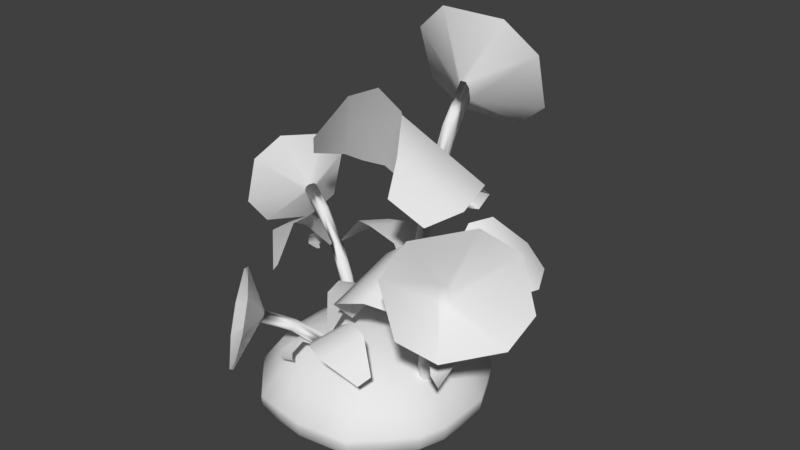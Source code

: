 # Source: Flowers.blend  (saved by Blender 2.79.0; exported with 4.5.12 LTS)
import bpy
from mathutils import Matrix  # noqa: F401  (used for matrix-valued properties, if any)

bpy.ops.wm.read_factory_settings(use_empty=True)
scene = bpy.context.scene
scene.name = 'Scene'

# ---- collections
col_collection_1 = bpy.data.collections.new('Collection 1'); scene.collection.children.link(col_collection_1)

# ---- world
world_world = bpy.data.worlds.new('World'); scene.world = world_world
world_world.color = (0.05088, 0.05088, 0.05088)
world_world.use_sun_shadow = False
world_world.sun_shadow_jitter_overblur = 0.0
world_world.cycles.sampling_method = 'MANUAL'

# ---- meshes
me_flowers = bpy.data.meshes.new('Flowers')
me_flowers.from_pydata([(-4.972, -4.508, -0.3333), (-3.315, -6.225, -0.3333), (-1.657, -6.477, -0.3333), (2.964e-07, -6.696, -0.3333), (1.657, -6.477, -0.3333), (3.315, -6.225, -0.3333), (4.972, -4.508, -0.3333), (6.603, -1.657, -0.3333), (6.603, 1.657, -0.3333), (4.972, 4.972, -0.3333), (3.315, 6.225, -0.3333), (1.657, 6.696, -0.3333), (2.964e-07, 6.696, -0.3333), (-1.657, 6.696, -0.3333), (-3.315, 6.225, -0.3333), (-4.972, 4.972, -0.3333), (-6.603, 1.657, -0.3333), (-6.603, -1.657, -0.3333), (-5.08, -4.606, 0.3333), (-3.386, -6.36, 0.3333), (-1.693, -6.617, 0.3333), (3.028e-07, -6.841, 0.3333), (1.693, -6.617, 0.3333), (3.386, -6.36, 0.3333), (5.08, -4.606, 0.3333), (6.746, -1.693, 0.3333), (6.746, 1.693, 0.3333), (5.08, 5.08, 0.3333), (3.386, 6.36, 0.3333), (1.693, 6.841, 0.3333), (3.028e-07, 6.841, 0.3333), (-1.693, 6.841, 0.3333), (-3.386, 6.36, 0.3333), (-5.08, 5.08, 0.3333), (-6.746, 1.693, 0.3333), (-6.746, -1.693, 0.3333), (6.066, -3.315, -0.3333), (6.197, -3.386, 0.3333), (-6.197, -3.386, 0.3333), (-6.066, -3.315, -0.3333), (6.604, -2.421e-07, -0.3333), (6.747, -3.571e-07, 0.3333), (-6.747, -3.571e-07, 0.3333), (-6.604, -2.421e-07, -0.3333), (5.833, 3.315, -0.3333), (5.959, 3.386, 0.3333), (-5.959, 3.386, 0.3333), (-5.833, 3.315, -0.3333), (-5.08, -4.606, 0.6667), (-3.386, -6.36, 0.6667), (-1.693, -6.617, 0.6667), (3.028e-07, -6.841, 0.6667), (1.693, -6.617, 0.6667), (3.386, -6.36, 0.6667), (5.08, -4.606, 0.6667), (6.197, -3.386, 0.6667), (6.746, -1.693, 0.6667), (6.747, -4.114e-07, 0.6667), (6.746, 1.693, 0.6667), (5.959, 3.386, 0.6667), (5.08, 5.08, 0.6667), (3.386, 6.36, 0.6667), (1.693, 6.841, 0.6667), (3.028e-07, 6.841, 0.6667), (-1.693, 6.841, 0.6667), (-3.386, 6.36, 0.6667), (-5.08, 5.08, 0.6667), (-5.959, 3.386, 0.6667), (-6.746, 1.693, 0.6667), (-6.747, -4.114e-07, 0.6667), (-6.746, -1.693, 0.6667), (-6.197, -3.386, 0.6667), (-4.231, -3.836, 2.184), (-2.82, -5.297, 2.184), (-1.41, -5.511, 2.184), (2.522e-07, -5.698, 2.184), (1.41, -5.511, 2.184), (2.82, -5.297, 2.184), (4.231, -3.836, 2.184), (5.161, -2.82, 2.184), (5.618, -1.41, 2.184), (5.619, -6.079e-07, 2.184), (5.618, 1.41, 2.184), (4.963, 2.82, 2.184), (4.231, 4.231, 2.184), (2.82, 5.297, 2.184), (1.41, 5.698, 2.184), (2.522e-07, 5.698, 2.184), (-1.41, 5.698, 2.184), (-2.82, 5.297, 2.184), (-4.231, 4.231, 2.184), (-4.963, 2.82, 2.184), (-5.618, 1.41, 2.184), (-5.619, -6.079e-07, 2.184), (-5.618, -1.41, 2.184), (-5.161, -2.82, 2.184), (-3.149, -2.856, 3.116), (-2.1, -3.943, 3.116), (-1.05, -4.103, 3.116), (1.877e-07, -4.242, 3.116), (1.05, -4.103, 3.116), (2.1, -3.943, 3.116), (3.149, -2.856, 3.116), (3.842, -2.1, 3.116), (4.183, -1.05, 3.116), (4.183, -6.954e-07, 3.116), (4.183, 1.05, 3.116), (3.695, 2.1, 3.116), (3.149, 3.149, 3.116), (2.1, 3.943, 3.116), (1.05, 4.242, 3.116), (1.877e-07, 4.242, 3.116), (-1.05, 4.242, 3.116), (-2.1, 3.943, 3.116), (-3.149, 3.149, 3.116), (-3.695, 2.1, 3.116), (-4.183, 1.05, 3.116), (-4.183, -6.954e-07, 3.116), (-4.183, -1.05, 3.116), (-3.842, -2.1, 3.116), (-1.873, -1.698, 3.72), (-1.248, -2.345, 3.72), (-0.6242, -2.439, 3.72), (1.116e-07, -2.522, 3.72), (0.6242, -2.439, 3.72), (1.248, -2.345, 3.72), (1.873, -1.698, 3.72), (2.285, -1.248, 3.72), (2.487, -0.6242, 3.72), (2.487, -7.177e-07, 3.72), (2.487, 0.6242, 3.72), (2.197, 1.248, 3.72), (1.873, 1.873, 3.72), (1.248, 2.345, 3.72), (0.6242, 2.522, 3.72), (1.116e-07, 2.522, 3.72), (-0.6242, 2.522, 3.72), (-1.248, 2.345, 3.72), (-1.873, 1.873, 3.72), (-2.197, 1.248, 3.72), (-2.487, 0.6242, 3.72), (-2.487, -7.177e-07, 3.72), (-2.487, -0.6242, 3.72), (-2.285, -1.248, 3.72), (-0.6368, -0.5774, 4.007), (-0.4245, -0.7973, 4.007), (-0.2123, -0.8294, 4.007), (3.795e-08, -0.8576, 4.007), (0.2123, -0.8294, 4.007), (0.4245, -0.7973, 4.007), (0.6368, -0.5774, 4.007), (0.7768, -0.4245, 4.007), (0.8456, -0.2123, 4.007), (0.8457, -6.907e-07, 4.007), (0.8456, 0.2123, 4.007), (0.747, 0.4245, 4.007), (0.6368, 0.6368, 4.007), (0.4245, 0.7973, 4.007), (0.2123, 0.8576, 4.007), (3.795e-08, 0.8576, 4.007), (-0.2123, 0.8576, 4.007), (-0.4245, 0.7973, 4.007), (-0.6368, 0.6368, 4.007), (-0.747, 0.4245, 4.007), (-0.8456, 0.2123, 4.007), (-0.8457, -6.907e-07, 4.007), (-0.8456, -0.2123, 4.007), (-0.7768, -0.4245, 4.007), (-0.2298, -0.2084, 4.057), (-0.1532, -0.2877, 4.057), (-0.0766, -0.2993, 4.057), (1.37e-08, -0.3095, 4.057), (0.0766, -0.2993, 4.057), (0.1532, -0.2877, 4.057), (0.2298, -0.2084, 4.057), (0.2804, -0.1532, 4.057), (0.3052, -0.0766, 4.057), (0.3052, -6.747e-07, 4.057), (0.3052, 0.0766, 4.057), (0.2696, 0.1532, 4.057), (0.2298, 0.2298, 4.057), (0.1532, 0.2877, 4.057), (0.0766, 0.3095, 4.057), (1.37e-08, 0.3095, 4.057), (-0.0766, 0.3095, 4.057), (-0.1532, 0.2877, 4.057), (-0.2298, 0.2298, 4.057), (-0.2696, 0.1532, 4.057), (-0.3052, 0.0766, 4.057), (-0.3052, -6.747e-07, 4.057), (-0.3052, -0.0766, 4.057), (-0.2804, -0.1532, 4.057), (-3.927, -3.561, -1.282), (-2.618, -4.917, -1.282), (-1.309, -5.115, -1.282), (2.341e-07, -5.289, -1.282), (1.309, -5.115, -1.282), (2.618, -4.917, -1.282), (3.927, -3.561, -1.282), (4.791, -2.618, -1.282), (5.215, -1.309, -1.282), (5.216, -2.517e-08, -1.282), (5.215, 1.309, -1.282), (4.607, 2.618, -1.282), (3.927, 3.927, -1.282), (2.618, 4.917, -1.282), (1.309, 5.289, -1.282), (2.341e-07, 5.289, -1.282), (-1.309, 5.289, -1.282), (-2.618, 4.917, -1.282), (-3.927, 3.927, -1.282), (-4.607, 2.618, -1.282), (-5.215, 1.309, -1.282), (-5.216, -2.517e-08, -1.282), (-5.215, -1.309, -1.282), (-4.791, -2.618, -1.282), (0.6501, 2.621, 1.875), (0.4815, 2.429, 1.984), (0.2091, 7.937, 15.71), (0.03265, 7.839, 16.09), (0.7089, 1.912, 2.313), (0.5109, 2.074, 2.203), (0.2366, 7.606, 17.23), (0.0464, 7.674, 16.85), (0.5759, 7.968, 15.71), (0.7662, 7.9, 16.09), (1.017, 2.651, 1.875), (1.215, 2.489, 1.984), (0.7799, 7.735, 16.85), (0.6034, 7.636, 17.23), (1.076, 1.943, 2.313), (1.244, 2.135, 2.203), (0.9119, 6.143, 14.02), (0.9257, 5.978, 14.78), (0.7492, 5.88, 15.16), (0.3824, 5.849, 15.16), (0.1921, 5.917, 14.78), (0.1784, 6.082, 14.02), (0.3549, 6.181, 13.64), (0.7217, 6.211, 13.64), (1.055, 4.421, 10.58), (1.077, 4.158, 11.17), (0.9042, 4.011, 11.47), (0.5374, 3.98, 11.47), (0.3431, 4.097, 11.17), (0.3212, 4.36, 10.58), (0.4768, 4.527, 10.16), (0.7836, 4.548, 10.06), (1.162, 3.128, 6.409), (1.189, 2.804, 6.811), (1.019, 2.627, 7.011), (0.6522, 2.597, 7.011), (0.4554, 2.743, 6.811), (0.4285, 3.067, 6.409), (0.5985, 3.244, 6.209), (0.9653, 3.274, 6.209), (-2.849, 12.26, 13.31), (0.9986, 12.94, 13.05), (-4.397, 10.82, 15.47), (-3.646, 8.616, 19.51), (-1.348, 7.854, 21.41), (2.499, 8.534, 21.15), (3.297, 12.18, 14.94), (4.047, 9.975, 18.99), (4.301, 4.193, 13.11), (1.092, 2.424, 15.6), (5.922, 2.4, 14.01), (1.732, 0.4074, 17.63), (6.165, 0.2128, 13.32), (3.081, -1.609, 16.21), (5.022, -1.726, 12.72), (3.362, -2.706, 14.28), (-0.6341, 3.199, 16.4), (-3.487, 5.037, 11.59), (-1.431, 2.153, 17.93), (-4.618, 4.334, 11.84), (-2.747, 1.073, 17.42), (-5.633, 3.765, 12.18), (-3.975, -0.5943, 15.08), (-4.728, 0.1533, 13.69), (-0.1033, 6.357, 12.11), (1.33, 6.83, 11.54), (-0.5483, 7.74, 11.43), (1.716, 8.938, 9.782), (-0.654, 7.742, 10.09), (1.054, 8.8, 8.598), (0.1769, 7.808, 9.024), (0.5524, 7.932, 8.873), (4.574, -0.685, 0.2468), (4.563, -0.4294, 0.3278), (8.569, -4.22, 10.47), (8.629, -4.027, 10.75), (4.041, -0.2137, 0.5708), (4.296, -0.1937, 0.4898), (8.32, -4.0, 11.6), (8.505, -3.917, 11.31), (8.325, -4.496, 10.47), (8.141, -4.578, 10.75), (4.33, -0.9607, 0.2468), (4.075, -0.9807, 0.3278), (8.017, -4.468, 11.31), (8.076, -4.275, 11.6), (3.797, -0.4894, 0.5708), (3.809, -0.745, 0.4898), (6.821, -3.41, 9.226), (6.696, -3.3, 9.788), (6.756, -3.107, 10.07), (7.0, -2.831, 10.07), (7.184, -2.749, 9.788), (7.309, -2.859, 9.226), (7.249, -3.052, 8.945), (7.005, -3.327, 8.945), (5.527, -2.265, 6.68), (5.329, -2.09, 7.118), (5.352, -1.864, 7.337), (5.596, -1.589, 7.337), (5.816, -1.539, 7.118), (6.015, -1.714, 6.68), (6.017, -1.942, 6.369), (5.81, -2.169, 6.299), (4.555, -1.405, 3.598), (4.312, -1.19, 3.895), (4.312, -0.9446, 4.043), (4.556, -0.6689, 4.043), (4.799, -0.6387, 3.895), (5.042, -0.8538, 3.598), (5.042, -1.099, 3.45), (4.798, -1.375, 3.45), (11.56, -3.113, 8.466), (9.195, -5.76, 8.039), (12.35, -1.938, 10.35), (11.56, -2.234, 13.69), (9.987, -3.704, 15.15), (7.622, -6.351, 14.72), (7.619, -7.231, 9.496), (6.833, -7.526, 12.84), (3.024, -4.346, 8.55), (3.98, -1.501, 10.41), (1.672, -4.744, 8.216), (2.95, -0.7666, 10.63), (0.3444, -3.878, 7.257), (1.313, -0.4291, 9.395), (0.1324, -2.14, 5.446), (0.6532, -0.2848, 6.596), (5.902, -0.2145, 10.98), (9.367, -1.195, 9.156), (6.092, 0.7782, 12.4), (10.1, -0.5525, 9.947), (6.645, 2.226, 12.4), (10.66, 0.8954, 9.947), (7.812, 4.024, 10.45), (9.31, 3.532, 9.556), (6.981, -2.353, 7.744), (6.48, -3.141, 7.319), (7.761, -2.428, 6.788), (7.31, -3.929, 5.568), (7.826, -2.391, 5.799), (7.601, -3.611, 4.693), (7.38, -2.73, 5.008), (7.249, -2.937, 4.896), (-3.91, 1.772, 2.695), (-3.808, 1.537, 2.742), (-8.903, 3.648, 8.672), (-8.89, 3.447, 8.836), (-3.244, 1.522, 2.884), (-3.475, 1.412, 2.837), (-8.592, 3.531, 9.328), (-8.735, 3.388, 9.164), (-8.774, 3.993, 8.672), (-8.631, 4.136, 8.836), (-3.78, 2.117, 2.695), (-3.549, 2.226, 2.742), (-8.476, 4.077, 9.164), (-8.463, 3.876, 9.328), (-3.114, 1.867, 2.884), (-3.216, 2.101, 2.837), (-6.981, 3.516, 7.943), (-6.826, 3.457, 8.272), (-6.812, 3.256, 8.436), (-6.942, 2.911, 8.436), (-7.084, 2.768, 8.272), (-7.24, 2.827, 7.943), (-7.253, 3.028, 7.779), (-7.124, 3.373, 7.779), (-5.364, 2.908, 6.455), (-5.116, 2.815, 6.711), (-5.057, 2.596, 6.839), (-5.186, 2.252, 6.839), (-5.375, 2.126, 6.711), (-5.622, 2.219, 6.455), (-5.707, 2.431, 6.273), (-5.594, 2.717, 6.232), (-4.149, 2.452, 4.654), (-3.845, 2.337, 4.827), (-3.757, 2.108, 4.914), (-3.887, 1.764, 4.914), (-4.103, 1.648, 4.827), (-4.407, 1.763, 4.654), (-4.495, 1.992, 4.567), (-4.365, 2.337, 4.567), (-11.12, 2.049, 6.53), (-10.04, 4.904, 6.067), (-11.4, 0.7645, 8.276), (-10.86, 1.05, 11.3), (-10.04, 2.62, 12.59), (-8.957, 5.475, 12.12), (-9.224, 6.474, 7.349), (-8.684, 6.76, 10.38), (-3.769, 5.745, 7.548), (-3.646, 2.747, 8.634), (-2.647, 6.599, 7.353), (-2.422, 2.428, 8.765), (-1.098, 6.264, 6.792), (-0.7719, 2.697, 8.042), (-0.2797, 4.716, 5.734), (-0.1042, 2.798, 6.406), (-4.982, 0.8589, 8.971), (-6.714, 1.247, 7.902), (-4.806, -0.1365, 9.798), (-7.171, 0.3843, 8.365), (-4.806, -1.686, 9.798), (-7.171, -1.166, 8.365), (-4.991, -2.957, 7.497), (-5.686, -2.696, 6.779), (-6.753, 2.471, 7.077), (-6.567, 3.386, 6.829), (-7.509, 2.263, 6.518), (-7.623, 3.826, 5.805), (-7.556, 2.205, 5.94), (-7.781, 3.425, 5.293), (-7.261, 2.681, 5.478), (-7.212, 2.921, 5.413), (0.3044, -2.295, 0.8897), (0.5602, -2.295, 0.9278), (-3.406, -6.128, 5.695), (-3.216, -6.197, 5.827), (0.799, -1.784, 1.042), (0.8076, -2.04, 1.004), (-3.175, -5.889, 6.223), (-3.1, -6.077, 6.091), (-3.67, -5.872, 5.695), (-3.745, -5.685, 5.827), (0.03991, -2.039, 0.8897), (0.03135, -1.783, 0.9278), (-3.629, -5.565, 6.091), (-3.439, -5.633, 6.223), (0.5346, -1.528, 1.042), (0.2787, -1.528, 1.004), (-2.519, -4.418, 5.11), (-2.403, -4.298, 5.374), (-2.213, -4.367, 5.506), (-1.948, -4.623, 5.506), (-1.874, -4.81, 5.374), (-1.99, -4.93, 5.11), (-2.18, -4.862, 4.978), (-2.444, -4.606, 4.978), (-1.317, -3.176, 3.913), (-1.133, -2.986, 4.119), (-0.9087, -3.019, 4.222), (-0.6442, -3.275, 4.222), (-0.604, -3.498, 4.119), (-0.7879, -3.688, 3.913), (-1.016, -3.681, 3.767), (-1.234, -3.464, 3.734), (-0.4141, -2.244, 2.465), (-0.1883, -2.01, 2.604), (0.05683, -2.022, 2.674), (0.3213, -2.278, 2.674), (0.3406, -2.522, 2.604), (0.1148, -2.756, 2.465), (-0.1303, -2.744, 2.395), (-0.3948, -2.488, 2.395), (-3.486, -8.515, 3.669), (-5.692, -6.372, 3.96), (-2.07, -9.428, 4.727), (-1.444, -9.11, 7.135), (-2.234, -7.88, 8.484), (-4.441, -5.737, 8.776), (-6.483, -5.142, 5.31), (-5.857, -4.825, 7.717), (-3.283, -0.5833, 5.168), (-0.4844, -1.665, 6.041), (-3.621, 0.7855, 5.259), (0.2956, -0.6693, 6.395), (-2.696, 2.073, 4.808), (0.706, 0.9513, 5.813), (-0.9501, 2.207, 3.957), (0.8797, 1.604, 4.498), (0.715, -3.642, 5.936), (-0.3311, -5.076, 5.077), (1.698, -3.877, 6.601), (0.2782, -5.839, 5.449), (3.12, -4.495, 6.601), (1.7, -6.457, 5.449), (4.211, -5.171, 4.751), (3.695, -5.704, 4.173), (-1.47, -4.625, 4.413), (-2.235, -4.09, 4.214), (-1.58, -5.401, 3.964), (-3.059, -4.883, 3.391), (-1.546, -5.467, 3.499), (-2.754, -5.188, 2.979), (-1.864, -5.007, 3.127), (-2.065, -4.866, 3.075)], [], [(1, 19, 18, 0), (2, 20, 19, 1), (3, 21, 20, 2), (4, 22, 21, 3), (5, 23, 22, 4), (24, 23, 5, 6), (37, 24, 6, 36), (41, 25, 7, 40), (45, 26, 8, 44), (9, 10, 28, 27), (29, 28, 10, 11), (11, 12, 30, 29), (31, 30, 12, 13), (13, 14, 32, 31), (33, 32, 14, 15), (16, 34, 46, 47), (17, 35, 42, 43), (18, 38, 39, 0), (25, 37, 36, 7), (39, 38, 35, 17), (26, 41, 40, 8), (43, 42, 34, 16), (27, 45, 44, 9), (47, 46, 33, 15), (19, 49, 48, 18), (20, 50, 49, 19), (21, 51, 50, 20), (22, 52, 51, 21), (23, 53, 52, 22), (54, 53, 23, 24), (55, 54, 24, 37), (56, 55, 37, 25), (57, 56, 25, 41), (58, 57, 41, 26), (59, 58, 26, 45), (60, 59, 45, 27), (27, 28, 61, 60), (62, 61, 28, 29), (29, 30, 63, 62), (64, 63, 30, 31), (31, 32, 65, 64), (66, 65, 32, 33), (46, 67, 66, 33), (34, 68, 67, 46), (42, 69, 68, 34), (35, 70, 69, 42), (38, 71, 70, 35), (48, 71, 38, 18), (48, 49, 73, 72), (49, 50, 74, 73), (50, 51, 75, 74), (51, 52, 76, 75), (52, 53, 77, 76), (53, 54, 78, 77), (54, 55, 79, 78), (55, 56, 80, 79), (56, 57, 81, 80), (57, 58, 82, 81), (58, 59, 83, 82), (59, 60, 84, 83), (60, 61, 85, 84), (61, 62, 86, 85), (62, 63, 87, 86), (63, 64, 88, 87), (64, 65, 89, 88), (65, 66, 90, 89), (66, 67, 91, 90), (67, 68, 92, 91), (68, 69, 93, 92), (69, 70, 94, 93), (70, 71, 95, 94), (71, 48, 72, 95), (72, 73, 97, 96), (73, 74, 98, 97), (74, 75, 99, 98), (75, 76, 100, 99), (76, 77, 101, 100), (77, 78, 102, 101), (78, 79, 103, 102), (79, 80, 104, 103), (80, 81, 105, 104), (81, 82, 106, 105), (82, 83, 107, 106), (83, 84, 108, 107), (84, 85, 109, 108), (85, 86, 110, 109), (86, 87, 111, 110), (87, 88, 112, 111), (88, 89, 113, 112), (89, 90, 114, 113), (90, 91, 115, 114), (91, 92, 116, 115), (92, 93, 117, 116), (93, 94, 118, 117), (94, 95, 119, 118), (95, 72, 96, 119), (96, 97, 121, 120), (97, 98, 122, 121), (98, 99, 123, 122), (99, 100, 124, 123), (100, 101, 125, 124), (101, 102, 126, 125), (102, 103, 127, 126), (103, 104, 128, 127), (104, 105, 129, 128), (105, 106, 130, 129), (106, 107, 131, 130), (107, 108, 132, 131), (108, 109, 133, 132), (109, 110, 134, 133), (110, 111, 135, 134), (111, 112, 136, 135), (112, 113, 137, 136), (113, 114, 138, 137), (114, 115, 139, 138), (115, 116, 140, 139), (116, 117, 141, 140), (117, 118, 142, 141), (118, 119, 143, 142), (119, 96, 120, 143), (120, 121, 145, 144), (121, 122, 146, 145), (122, 123, 147, 146), (123, 124, 148, 147), (124, 125, 149, 148), (125, 126, 150, 149), (126, 127, 151, 150), (127, 128, 152, 151), (128, 129, 153, 152), (129, 130, 154, 153), (130, 131, 155, 154), (131, 132, 156, 155), (132, 133, 157, 156), (133, 134, 158, 157), (134, 135, 159, 158), (135, 136, 160, 159), (136, 137, 161, 160), (137, 138, 162, 161), (138, 139, 163, 162), (139, 140, 164, 163), (140, 141, 165, 164), (141, 142, 166, 165), (142, 143, 167, 166), (143, 120, 144, 167), (144, 145, 169, 168), (145, 146, 170, 169), (146, 147, 171, 170), (147, 148, 172, 171), (148, 149, 173, 172), (149, 150, 174, 173), (150, 151, 175, 174), (151, 152, 176, 175), (152, 153, 177, 176), (153, 154, 178, 177), (154, 155, 179, 178), (155, 156, 180, 179), (156, 157, 181, 180), (157, 158, 182, 181), (158, 159, 183, 182), (159, 160, 184, 183), (160, 161, 185, 184), (161, 162, 186, 185), (162, 163, 187, 186), (163, 164, 188, 187), (164, 165, 189, 188), (165, 166, 190, 189), (166, 167, 191, 190), (167, 144, 168, 191), (184, 185, 186, 187, 188, 189, 190, 191, 168, 169, 170, 171, 172, 173, 174, 175, 176, 177, 178, 179, 180, 181, 182, 183), (1, 0, 192, 193), (2, 1, 193, 194), (3, 2, 194, 195), (4, 3, 195, 196), (5, 4, 196, 197), (6, 5, 197, 198), (36, 6, 198, 199), (40, 7, 200, 201), (44, 8, 202, 203), (10, 9, 204, 205), (11, 10, 205, 206), (12, 11, 206, 207), (13, 12, 207, 208), (14, 13, 208, 209), (15, 14, 209, 210), (47, 15, 210, 211), (43, 16, 212, 213), (39, 17, 214, 215), (7, 36, 199, 200), (0, 39, 215, 192), (8, 40, 201, 202), (17, 43, 213, 214), (9, 44, 203, 204), (16, 47, 211, 212), (253, 217, 221, 252), (227, 248, 249, 231), (251, 220, 230, 250), (255, 226, 216, 254), (218, 219, 223, 222, 229, 228, 225, 224), (216, 217, 253, 254), (221, 220, 251, 252), (255, 248, 227, 226), (249, 250, 230, 231), (232, 225, 228, 233), (228, 229, 234, 233), (222, 235, 234, 229), (236, 235, 222, 223), (219, 237, 236, 223), (238, 237, 219, 218), (224, 239, 238, 218), (224, 225, 232, 239), (240, 232, 233, 241), (233, 234, 242, 241), (235, 243, 242, 234), (244, 243, 235, 236), (237, 245, 244, 236), (246, 245, 237, 238), (239, 247, 246, 238), (239, 232, 240, 247), (248, 240, 241, 249), (241, 242, 250, 249), (243, 251, 250, 242), (252, 251, 243, 244), (245, 253, 252, 244), (254, 253, 245, 246), (247, 255, 254, 246), (247, 240, 248, 255), (218, 224, 257, 256), (219, 258, 259, 223), (219, 218, 256, 258), (222, 260, 261, 229), (223, 259, 260, 222), (225, 228, 263, 262), (225, 262, 257, 224), (229, 261, 263, 228), (241, 242, 265, 264), (264, 265, 267, 266), (266, 267, 269, 268), (268, 269, 271, 270), (244, 245, 273, 272), (272, 273, 275, 274), (274, 275, 277, 276), (276, 277, 279, 278), (246, 247, 281, 280), (280, 281, 283, 282), (282, 283, 285, 284), (284, 285, 287, 286), (325, 289, 293, 324), (299, 320, 321, 303), (323, 292, 302, 322), (327, 298, 288, 326), (290, 291, 295, 294, 301, 300, 297, 296), (288, 289, 325, 326), (293, 292, 323, 324), (327, 320, 299, 298), (321, 322, 302, 303), (304, 297, 300, 305), (300, 301, 306, 305), (294, 307, 306, 301), (308, 307, 294, 295), (291, 309, 308, 295), (310, 309, 291, 290), (296, 311, 310, 290), (296, 297, 304, 311), (312, 304, 305, 313), (305, 306, 314, 313), (307, 315, 314, 306), (316, 315, 307, 308), (309, 317, 316, 308), (318, 317, 309, 310), (311, 319, 318, 310), (311, 304, 312, 319), (320, 312, 313, 321), (313, 314, 322, 321), (315, 323, 322, 314), (324, 323, 315, 316), (317, 325, 324, 316), (326, 325, 317, 318), (319, 327, 326, 318), (319, 312, 320, 327), (290, 296, 329, 328), (291, 330, 331, 295), (291, 290, 328, 330), (294, 332, 333, 301), (295, 331, 332, 294), (297, 300, 335, 334), (297, 334, 329, 296), (301, 333, 335, 300), (313, 314, 337, 336), (336, 337, 339, 338), (338, 339, 341, 340), (340, 341, 343, 342), (316, 317, 345, 344), (344, 345, 347, 346), (346, 347, 349, 348), (348, 349, 351, 350), (318, 319, 353, 352), (352, 353, 355, 354), (354, 355, 357, 356), (356, 357, 359, 358), (397, 361, 365, 396), (371, 392, 393, 375), (395, 364, 374, 394), (399, 370, 360, 398), (362, 363, 367, 366, 373, 372, 369, 368), (360, 361, 397, 398), (365, 364, 395, 396), (399, 392, 371, 370), (393, 394, 374, 375), (376, 369, 372, 377), (372, 373, 378, 377), (366, 379, 378, 373), (380, 379, 366, 367), (363, 381, 380, 367), (382, 381, 363, 362), (368, 383, 382, 362), (368, 369, 376, 383), (384, 376, 377, 385), (377, 378, 386, 385), (379, 387, 386, 378), (388, 387, 379, 380), (381, 389, 388, 380), (390, 389, 381, 382), (383, 391, 390, 382), (383, 376, 384, 391), (392, 384, 385, 393), (385, 386, 394, 393), (387, 395, 394, 386), (396, 395, 387, 388), (389, 397, 396, 388), (398, 397, 389, 390), (391, 399, 398, 390), (391, 384, 392, 399), (362, 368, 401, 400), (363, 402, 403, 367), (363, 362, 400, 402), (366, 404, 405, 373), (367, 403, 404, 366), (369, 372, 407, 406), (369, 406, 401, 368), (373, 405, 407, 372), (385, 386, 409, 408), (408, 409, 411, 410), (410, 411, 413, 412), (412, 413, 415, 414), (388, 389, 417, 416), (416, 417, 419, 418), (418, 419, 421, 420), (420, 421, 423, 422), (390, 391, 425, 424), (424, 425, 427, 426), (426, 427, 429, 428), (428, 429, 431, 430), (469, 433, 437, 468), (443, 464, 465, 447), (467, 436, 446, 466), (471, 442, 432, 470), (434, 435, 439, 438, 445, 444, 441, 440), (432, 433, 469, 470), (437, 436, 467, 468), (471, 464, 443, 442), (465, 466, 446, 447), (448, 441, 444, 449), (444, 445, 450, 449), (438, 451, 450, 445), (452, 451, 438, 439), (435, 453, 452, 439), (454, 453, 435, 434), (440, 455, 454, 434), (440, 441, 448, 455), (456, 448, 449, 457), (449, 450, 458, 457), (451, 459, 458, 450), (460, 459, 451, 452), (453, 461, 460, 452), (462, 461, 453, 454), (455, 463, 462, 454), (455, 448, 456, 463), (464, 456, 457, 465), (457, 458, 466, 465), (459, 467, 466, 458), (468, 467, 459, 460), (461, 469, 468, 460), (470, 469, 461, 462), (463, 471, 470, 462), (463, 456, 464, 471), (434, 440, 473, 472), (435, 474, 475, 439), (435, 434, 472, 474), (438, 476, 477, 445), (439, 475, 476, 438), (441, 444, 479, 478), (441, 478, 473, 440), (445, 477, 479, 444), (457, 458, 481, 480), (480, 481, 483, 482), (482, 483, 485, 484), (484, 485, 487, 486), (460, 461, 489, 488), (488, 489, 491, 490), (490, 491, 493, 492), (492, 493, 495, 494), (462, 463, 497, 496), (496, 497, 499, 498), (498, 499, 501, 500), (500, 501, 503, 502)])
me_flowers.polygons.foreach_set('use_smooth', [True] * 405)
_uv = me_flowers.uv_layers.new(name='map1')
_uv.uv.foreach_set('vector', [0.3348, 0.415, 0.3348, 0.3913, 0.3466, 0.3913, 0.3466, 0.415, 0.3229, 0.415, 0.3229, 0.3913, 0.3348, 0.3913, 0.3348, 0.415, 0.311, 0.415, 0.311, 0.3913, 0.3229, 0.3913, 0.3229, 0.415, 0.2992, 0.415, 0.2992, 0.3913, 0.311, 0.3913, 0.311, 0.415, 0.2873, 0.415, 0.2873, 0.3913, 0.2992, 0.3913, 0.2992, 0.415, 0.2755, 0.3913, 0.2873, 0.3913, 0.2873, 0.415, 0.2755, 0.415, 0.2636, 0.3913, 0.2755, 0.3913, 0.2755, 0.415, 0.2636, 0.415, 0.2399, 0.3913, 0.2517, 0.3913, 0.2517, 0.415, 0.2399, 0.415, 0.2162, 0.3913, 0.228, 0.3913, 0.228, 0.415, 0.2162, 0.415, 0.2755, 0.5337, 0.2873, 0.5337, 0.2873, 0.5574, 0.2755, 0.5574, 0.2992, 0.5574, 0.2873, 0.5574, 0.2873, 0.5337, 0.2992, 0.5337, 0.2992, 0.5337, 0.311, 0.5337, 0.311, 0.5574, 0.2992, 0.5574, 0.3229, 0.5574, 0.311, 0.5574, 0.311, 0.5337, 0.3229, 0.5337, 0.3229, 0.5337, 0.3348, 0.5337, 0.3348, 0.5574, 0.3229, 0.5574, 0.3466, 0.5574, 0.3348, 0.5574, 0.3348, 0.5337, 0.3466, 0.5337, 0.3941, 0.415, 0.3941, 0.3913, 0.4059, 0.3913, 0.4059, 0.415, 0.3704, 0.415, 0.3704, 0.3913, 0.3822, 0.3913, 0.3822, 0.415, 0.3466, 0.3913, 0.3585, 0.3913, 0.3585, 0.415, 0.3466, 0.415, 0.2517, 0.3913, 0.2636, 0.3913, 0.2636, 0.415, 0.2517, 0.415, 0.3585, 0.415, 0.3585, 0.3913, 0.3704, 0.3913, 0.3704, 0.415, 0.228, 0.3913, 0.2399, 0.3913, 0.2399, 0.415, 0.228, 0.415, 0.3822, 0.415, 0.3822, 0.3913, 0.3941, 0.3913, 0.3941, 0.415, 0.2043, 0.3913, 0.2162, 0.3913, 0.2162, 0.415, 0.2043, 0.415, 0.4059, 0.415, 0.4059, 0.3913, 0.4178, 0.3913, 0.4178, 0.415, 0.3348, 0.3913, 0.3348, 0.3795, 0.3466, 0.3795, 0.3466, 0.3913, 0.3229, 0.3913, 0.3229, 0.3795, 0.3348, 0.3795, 0.3348, 0.3913, 0.311, 0.3913, 0.311, 0.3795, 0.3229, 0.3795, 0.3229, 0.3913, 0.2992, 0.3913, 0.2992, 0.3795, 0.311, 0.3795, 0.311, 0.3913, 0.2873, 0.3913, 0.2873, 0.3795, 0.2992, 0.3795, 0.2992, 0.3913, 0.2755, 0.3795, 0.2873, 0.3795, 0.2873, 0.3913, 0.2755, 0.3913, 0.2636, 0.3795, 0.2755, 0.3795, 0.2755, 0.3913, 0.2636, 0.3913, 0.2517, 0.3795, 0.2636, 0.3795, 0.2636, 0.3913, 0.2517, 0.3913, 0.2399, 0.3795, 0.2517, 0.3795, 0.2517, 0.3913, 0.2399, 0.3913, 0.228, 0.3795, 0.2399, 0.3795, 0.2399, 0.3913, 0.228, 0.3913, 0.2162, 0.3795, 0.228, 0.3795, 0.228, 0.3913, 0.2162, 0.3913, 0.2043, 0.3795, 0.2162, 0.3795, 0.2162, 0.3913, 0.2043, 0.3913, 0.2755, 0.5574, 0.2873, 0.5574, 0.2873, 0.5693, 0.2755, 0.5693, 0.2992, 0.5693, 0.2873, 0.5693, 0.2873, 0.5574, 0.2992, 0.5574, 0.2992, 0.5574, 0.311, 0.5574, 0.311, 0.5693, 0.2992, 0.5693, 0.3229, 0.5693, 0.311, 0.5693, 0.311, 0.5574, 0.3229, 0.5574, 0.3229, 0.5574, 0.3348, 0.5574, 0.3348, 0.5693, 0.3229, 0.5693, 0.3466, 0.5693, 0.3348, 0.5693, 0.3348, 0.5574, 0.3466, 0.5574, 0.4059, 0.3913, 0.4059, 0.3795, 0.4178, 0.3795, 0.4178, 0.3913, 0.3941, 0.3913, 0.3941, 0.3795, 0.4059, 0.3795, 0.4059, 0.3913, 0.3822, 0.3913, 0.3822, 0.3795, 0.3941, 0.3795, 0.3941, 0.3913, 0.3704, 0.3913, 0.3704, 0.3795, 0.3822, 0.3795, 0.3822, 0.3913, 0.3585, 0.3913, 0.3585, 0.3795, 0.3704, 0.3795, 0.3704, 0.3913, 0.3466, 0.3795, 0.3585, 0.3795, 0.3585, 0.3913, 0.3466, 0.3913, 0.1687, 0.3676, 0.4534, 0.3676, 0.4534, 0.6523, 0.1687, 0.6523, 0.1687, 0.3676, 0.4534, 0.3676, 0.4534, 0.6523, 0.1687, 0.6523, 0.1687, 0.3676, 0.4534, 0.3676, 0.4534, 0.6523, 0.1687, 0.6523, 0.1687, 0.3676, 0.4534, 0.3676, 0.4534, 0.6523, 0.1687, 0.6523, 0.1687, 0.3676, 0.4534, 0.3676, 0.4534, 0.6523, 0.1687, 0.6523, 0.1687, 0.3676, 0.4534, 0.3676, 0.4534, 0.6523, 0.1687, 0.6523, 0.1687, 0.3676, 0.4534, 0.3676, 0.4534, 0.6523, 0.1687, 0.6523, 0.1687, 0.3676, 0.4534, 0.3676, 0.4534, 0.6523, 0.1687, 0.6523, 0.1687, 0.3676, 0.4534, 0.3676, 0.4534, 0.6523, 0.1687, 0.6523, 0.1687, 0.3676, 0.4534, 0.3676, 0.4534, 0.6523, 0.1687, 0.6523, 0.1687, 0.3676, 0.4534, 0.3676, 0.4534, 0.6523, 0.1687, 0.6523, 0.1687, 0.3676, 0.4534, 0.3676, 0.4534, 0.6523, 0.1687, 0.6523, 0.1687, 0.3676, 0.4534, 0.3676, 0.4534, 0.6523, 0.1687, 0.6523, 0.1687, 0.3676, 0.4534, 0.3676, 0.4534, 0.6523, 0.1687, 0.6523, 0.1687, 0.3676, 0.4534, 0.3676, 0.4534, 0.6523, 0.1687, 0.6523, 0.1687, 0.3676, 0.4534, 0.3676, 0.4534, 0.6523, 0.1687, 0.6523, 0.1687, 0.3676, 0.4534, 0.3676, 0.4534, 0.6523, 0.1687, 0.6523, 0.1687, 0.3676, 0.4534, 0.3676, 0.4534, 0.6523, 0.1687, 0.6523, 0.1687, 0.3676, 0.4534, 0.3676, 0.4534, 0.6523, 0.1687, 0.6523, 0.1687, 0.3676, 0.4534, 0.3676, 0.4534, 0.6523, 0.1687, 0.6523, 0.1687, 0.3676, 0.4534, 0.3676, 0.4534, 0.6523, 0.1687, 0.6523, 0.1687, 0.3676, 0.4534, 0.3676, 0.4534, 0.6523, 0.1687, 0.6523, 0.1687, 0.3676, 0.4534, 0.3676, 0.4534, 0.6523, 0.1687, 0.6523, 0.1687, 0.3676, 0.4534, 0.3676, 0.4534, 0.6523, 0.1687, 0.6523, 0.1687, 0.3676, 0.4534, 0.3676, 0.4534, 0.6523, 0.1687, 0.6523, 0.1687, 0.3676, 0.4534, 0.3676, 0.4534, 0.6523, 0.1687, 0.6523, 0.1687, 0.3676, 0.4534, 0.3676, 0.4534, 0.6523, 0.1687, 0.6523, 0.1687, 0.3676, 0.4534, 0.3676, 0.4534, 0.6523, 0.1687, 0.6523, 0.1687, 0.3676, 0.4534, 0.3676, 0.4534, 0.6523, 0.1687, 0.6523, 0.1687, 0.3676, 0.4534, 0.3676, 0.4534, 0.6523, 0.1687, 0.6523, 0.1687, 0.3676, 0.4534, 0.3676, 0.4534, 0.6523, 0.1687, 0.6523, 0.1687, 0.3676, 0.4534, 0.3676, 0.4534, 0.6523, 0.1687, 0.6523, 0.1687, 0.3676, 0.4534, 0.3676, 0.4534, 0.6523, 0.1687, 0.6523, 0.1687, 0.3676, 0.4534, 0.3676, 0.4534, 0.6523, 0.1687, 0.6523, 0.1687, 0.3676, 0.4534, 0.3676, 0.4534, 0.6523, 0.1687, 0.6523, 0.1687, 0.3676, 0.4534, 0.3676, 0.4534, 0.6523, 0.1687, 0.6523, 0.1687, 0.3676, 0.4534, 0.3676, 0.4534, 0.6523, 0.1687, 0.6523, 0.1687, 0.3676, 0.4534, 0.3676, 0.4534, 0.6523, 0.1687, 0.6523, 0.1687, 0.3676, 0.4534, 0.3676, 0.4534, 0.6523, 0.1687, 0.6523, 0.1687, 0.3676, 0.4534, 0.3676, 0.4534, 0.6523, 0.1687, 0.6523, 0.1687, 0.3676, 0.4534, 0.3676, 0.4534, 0.6523, 0.1687, 0.6523, 0.1687, 0.3676, 0.4534, 0.3676, 0.4534, 0.6523, 0.1687, 0.6523, 0.1687, 0.3676, 0.4534, 0.3676, 0.4534, 0.6523, 0.1687, 0.6523, 0.1687, 0.3676, 0.4534, 0.3676, 0.4534, 0.6523, 0.1687, 0.6523, 0.1687, 0.3676, 0.4534, 0.3676, 0.4534, 0.6523, 0.1687, 0.6523, 0.1687, 0.3676, 0.4534, 0.3676, 0.4534, 0.6523, 0.1687, 0.6523, 0.1687, 0.3676, 0.4534, 0.3676, 0.4534, 0.6523, 0.1687, 0.6523, 0.1687, 0.3676, 0.4534, 0.3676, 0.4534, 0.6523, 0.1687, 0.6523, 0.1687, 0.3676, 0.4534, 0.3676, 0.4534, 0.6523, 0.1687, 0.6523, 0.1687, 0.3676, 0.4534, 0.3676, 0.4534, 0.6523, 0.1687, 0.6523, 0.1687, 0.3676, 0.4534, 0.3676, 0.4534, 0.6523, 0.1687, 0.6523, 0.1687, 0.3676, 0.4534, 0.3676, 0.4534, 0.6523, 0.1687, 0.6523, 0.1687, 0.3676, 0.4534, 0.3676, 0.4534, 0.6523, 0.1687, 0.6523, 0.1687, 0.3676, 0.4534, 0.3676, 0.4534, 0.6523, 0.1687, 0.6523, 0.1687, 0.3676, 0.4534, 0.3676, 0.4534, 0.6523, 0.1687, 0.6523, 0.1687, 0.3676, 0.4534, 0.3676, 0.4534, 0.6523, 0.1687, 0.6523, 0.1687, 0.3676, 0.4534, 0.3676, 0.4534, 0.6523, 0.1687, 0.6523, 0.1687, 0.3676, 0.4534, 0.3676, 0.4534, 0.6523, 0.1687, 0.6523, 0.1687, 0.3676, 0.4534, 0.3676, 0.4534, 0.6523, 0.1687, 0.6523, 0.1687, 0.3676, 0.4534, 0.3676, 0.4534, 0.6523, 0.1687, 0.6523, 0.1687, 0.3676, 0.4534, 0.3676, 0.4534, 0.6523, 0.1687, 0.6523, 0.1687, 0.3676, 0.4534, 0.3676, 0.4534, 0.6523, 0.1687, 0.6523, 0.1687, 0.3676, 0.4534, 0.3676, 0.4534, 0.6523, 0.1687, 0.6523, 0.1687, 0.3676, 0.4534, 0.3676, 0.4534, 0.6523, 0.1687, 0.6523, 0.1687, 0.3676, 0.4534, 0.3676, 0.4534, 0.6523, 0.1687, 0.6523, 0.1687, 0.3676, 0.4534, 0.3676, 0.4534, 0.6523, 0.1687, 0.6523, 0.1687, 0.3676, 0.4534, 0.3676, 0.4534, 0.6523, 0.1687, 0.6523, 0.1687, 0.3676, 0.4534, 0.3676, 0.4534, 0.6523, 0.1687, 0.6523, 0.1687, 0.3676, 0.4534, 0.3676, 0.4534, 0.6523, 0.1687, 0.6523, 0.1687, 0.3676, 0.4534, 0.3676, 0.4534, 0.6523, 0.1687, 0.6523, 0.1687, 0.3676, 0.4534, 0.3676, 0.4534, 0.6523, 0.1687, 0.6523, 0.1687, 0.3676, 0.4534, 0.3676, 0.4534, 0.6523, 0.1687, 0.6523, 0.1687, 0.3676, 0.4534, 0.3676, 0.4534, 0.6523, 0.1687, 0.6523, 0.1687, 0.3676, 0.4534, 0.3676, 0.4534, 0.6523, 0.1687, 0.6523, 0.1687, 0.3676, 0.4534, 0.3676, 0.4534, 0.6523, 0.1687, 0.6523, 0.1687, 0.3676, 0.4534, 0.3676, 0.4534, 0.6523, 0.1687, 0.6523, 0.1687, 0.3676, 0.4534, 0.3676, 0.4534, 0.6523, 0.1687, 0.6523, 0.1687, 0.3676, 0.4534, 0.3676, 0.4534, 0.6523, 0.1687, 0.6523, 0.1687, 0.3676, 0.4534, 0.3676, 0.4534, 0.6523, 0.1687, 0.6523, 0.1687, 0.3676, 0.4534, 0.3676, 0.4534, 0.6523, 0.1687, 0.6523, 0.1687, 0.3676, 0.4534, 0.3676, 0.4534, 0.6523, 0.1687, 0.6523, 0.1687, 0.3676, 0.4534, 0.3676, 0.4534, 0.6523, 0.1687, 0.6523, 0.1687, 0.3676, 0.4534, 0.3676, 0.4534, 0.6523, 0.1687, 0.6523, 0.1687, 0.3676, 0.4534, 0.3676, 0.4534, 0.6523, 0.1687, 0.6523, 0.1687, 0.3676, 0.4534, 0.3676, 0.4534, 0.6523, 0.1687, 0.6523, 0.1687, 0.3676, 0.4534, 0.3676, 0.4534, 0.6523, 0.1687, 0.6523, 0.1687, 0.3676, 0.4534, 0.3676, 0.4534, 0.6523, 0.1687, 0.6523, 0.1687, 0.3676, 0.4534, 0.3676, 0.4534, 0.6523, 0.1687, 0.6523, 0.1687, 0.3676, 0.4534, 0.3676, 0.4534, 0.6523, 0.1687, 0.6523, 0.1687, 0.3676, 0.4534, 0.3676, 0.4534, 0.6523, 0.1687, 0.6523, 0.1687, 0.3676, 0.4534, 0.3676, 0.4534, 0.6523, 0.1687, 0.6523, 0.1687, 0.3676, 0.4534, 0.3676, 0.4534, 0.6523, 0.1687, 0.6523, 0.1687, 0.3676, 0.4534, 0.3676, 0.4534, 0.6523, 0.1687, 0.6523, 0.1687, 0.3676, 0.4534, 0.3676, 0.4534, 0.6523, 0.1687, 0.6523, 0.1687, 0.3676, 0.4534, 0.3676, 0.4534, 0.6523, 0.1687, 0.6523, 0.1687, 0.3676, 0.4534, 0.3676, 0.4534, 0.6523, 0.1687, 0.6523, 0.1687, 0.3676, 0.4534, 0.3676, 0.4534, 0.6523, 0.1687, 0.6523, 0.1687, 0.3676, 0.4534, 0.3676, 0.4534, 0.6523, 0.1687, 0.6523, 0.1687, 0.3676, 0.4534, 0.3676, 0.4534, 0.6523, 0.1687, 0.6523, 0.1687, 0.3676, 0.4534, 0.3676, 0.4534, 0.6523, 0.1687, 0.6523, 0.1687, 0.3676, 0.4534, 0.3676, 0.4534, 0.6523, 0.1687, 0.6523, 0.1687, 0.3676, 0.4534, 0.3676, 0.4534, 0.6523, 0.1687, 0.6523, 0.1687, 0.3676, 0.4534, 0.3676, 0.4534, 0.6523, 0.1687, 0.6523, 0.1687, 0.3676, 0.4534, 0.3676, 0.4534, 0.6523, 0.1687, 0.6523, 0.1687, 0.3676, 0.4534, 0.3676, 0.4534, 0.6523, 0.1687, 0.6523, 0.1687, 0.3676, 0.4534, 0.3676, 0.4534, 0.6523, 0.1687, 0.6523, 0.1687, 0.3676, 0.4534, 0.3676, 0.4534, 0.6523, 0.1687, 0.6523, 0.1687, 0.3676, 0.4534, 0.3676, 0.4534, 0.6523, 0.1687, 0.6523, 0.1687, 0.3676, 0.4534, 0.3676, 0.4534, 0.6523, 0.1687, 0.6523, 0.1687, 0.3676, 0.4534, 0.3676, 0.4534, 0.6523, 0.1687, 0.6523, 0.1687, 0.3676, 0.4534, 0.3676, 0.4534, 0.6523, 0.1687, 0.6523, 0.1687, 0.3676, 0.4534, 0.3676, 0.4534, 0.6523, 0.1687, 0.6523, 0.1687, 0.3676, 0.4534, 0.3676, 0.4534, 0.6523, 0.1687, 0.6523, 0.1687, 0.3676, 0.4534, 0.3676, 0.4534, 0.6523, 0.1687, 0.6523, 0.1687, 0.3676, 0.4534, 0.3676, 0.4534, 0.6523, 0.1687, 0.6523, 0.1687, 0.3676, 0.4534, 0.3676, 0.4534, 0.6523, 0.1687, 0.6523, 0.1687, 0.3676, 0.4534, 0.3676, 0.4534, 0.6523, 0.1687, 0.6523, 0.1687, 0.3676, 0.4534, 0.3676, 0.4534, 0.6523, 0.1687, 0.6523, 0.1687, 0.3676, 0.4534, 0.3676, 0.4534, 0.6523, 0.1687, 0.6523, 0.1687, 0.3676, 0.4534, 0.3676, 0.4534, 0.6523, 0.1687, 0.6523, 0.3043, 0.3676, 0.3399, 0.3676, 0.3799, 0.3831, 0.4064, 0.4112, 0.431, 0.4398, 0.4404, 0.4727, 0.4497, 0.5056, 0.4484, 0.5416, 0.4334, 0.5714, 0.4102, 0.6149, 0.3787, 0.6292, 0.347, 0.6429, 0.3128, 0.6479, 0.2785, 0.6523, 0.2359, 0.6275, 0.2074, 0.61, 0.1874, 0.5801, 0.178, 0.5472, 0.1687, 0.5143, 0.1746, 0.477, 0.1824, 0.4392, 0.2082, 0.405, 0.2385, 0.3863, 0.2714, 0.3769, 0.1687, 0.3676, 0.4534, 0.3676, 0.4534, 0.6523, 0.1687, 0.6523, 0.1687, 0.3676, 0.4534, 0.3676, 0.4534, 0.6523, 0.1687, 0.6523, 0.1687, 0.3676, 0.4534, 0.3676, 0.4534, 0.6523, 0.1687, 0.6523, 0.1687, 0.3676, 0.4534, 0.3676, 0.4534, 0.6523, 0.1687, 0.6523, 0.1687, 0.3676, 0.4534, 0.3676, 0.4534, 0.6523, 0.1687, 0.6523, 0.1687, 0.3676, 0.4534, 0.3676, 0.4534, 0.6523, 0.1687, 0.6523, 0.1687, 0.3676, 0.4534, 0.3676, 0.4534, 0.6523, 0.1687, 0.6523, 0.1687, 0.3676, 0.4534, 0.3676, 0.4534, 0.6523, 0.1687, 0.6523, 0.1687, 0.3676, 0.4534, 0.3676, 0.4534, 0.6523, 0.1687, 0.6523, 0.1687, 0.3676, 0.4534, 0.3676, 0.4534, 0.6523, 0.1687, 0.6523, 0.1687, 0.3676, 0.4534, 0.3676, 0.4534, 0.6523, 0.1687, 0.6523, 0.1687, 0.3676, 0.4534, 0.3676, 0.4534, 0.6523, 0.1687, 0.6523, 0.1687, 0.3676, 0.4534, 0.3676, 0.4534, 0.6523, 0.1687, 0.6523, 0.1687, 0.3676, 0.4534, 0.3676, 0.4534, 0.6523, 0.1687, 0.6523, 0.1687, 0.3676, 0.4534, 0.3676, 0.4534, 0.6523, 0.1687, 0.6523, 0.1687, 0.3676, 0.4534, 0.3676, 0.4534, 0.6523, 0.1687, 0.6523, 0.1687, 0.3676, 0.4534, 0.3676, 0.4534, 0.6523, 0.1687, 0.6523, 0.1687, 0.3676, 0.4534, 0.3676, 0.4534, 0.6523, 0.1687, 0.6523, 0.1687, 0.3676, 0.4534, 0.3676, 0.4534, 0.6523, 0.1687, 0.6523, 0.1687, 0.3676, 0.4534, 0.3676, 0.4534, 0.6523, 0.1687, 0.6523, 0.1687, 0.3676, 0.4534, 0.3676, 0.4534, 0.6523, 0.1687, 0.6523, 0.1687, 0.3676, 0.4534, 0.3676, 0.4534, 0.6523, 0.1687, 0.6523, 0.1687, 0.3676, 0.4534, 0.3676, 0.4534, 0.6523, 0.1687, 0.6523, 0.1687, 0.3676, 0.4534, 0.3676, 0.4534, 0.6523, 0.1687, 0.6523, 0.144, 0.7426, 0.144, 0.7297, 0.1698, 0.7297, 0.1698, 0.7426, 0.144, 0.8849, 0.144, 0.872, 0.1698, 0.872, 0.1698, 0.8849, 0.1957, 0.7426, 0.1957, 0.7297, 0.2216, 0.7297, 0.2216, 0.7426, 0.09224, 0.7426, 0.09224, 0.7297, 0.1181, 0.7297, 0.1181, 0.7426, 0.5894, 0.3651, 0.5822, 0.3609, 0.5741, 0.3489, 0.5733, 0.3411, 0.5799, 0.3376, 0.5871, 0.3418, 0.5952, 0.3538, 0.596, 0.3616, 0.1181, 0.7297, 0.144, 0.7297, 0.144, 0.7426, 0.1181, 0.7426, 0.1698, 0.7297, 0.1957, 0.7297, 0.1957, 0.7426, 0.1698, 0.7426, 0.131, 0.8784, 0.144, 0.872, 0.144, 0.8849, 0.131, 0.8978, 0.1698, 0.872, 0.1828, 0.8784, 0.1828, 0.8978, 0.1698, 0.8849, 0.144, 0.8461, 0.144, 0.8331, 0.1698, 0.8331, 0.1698, 0.8461, 0.1698, 0.8331, 0.1828, 0.8202, 0.1828, 0.8396, 0.1698, 0.8461, 0.1957, 0.7814, 0.1957, 0.7685, 0.2216, 0.7685, 0.2216, 0.7814, 0.1698, 0.7685, 0.1957, 0.7685, 0.1957, 0.7814, 0.1698, 0.7814, 0.144, 0.7814, 0.144, 0.7685, 0.1698, 0.7685, 0.1698, 0.7814, 0.1181, 0.7685, 0.144, 0.7685, 0.144, 0.7814, 0.1181, 0.7814, 0.09224, 0.7814, 0.09224, 0.7685, 0.1181, 0.7685, 0.1181, 0.7814, 0.131, 0.8202, 0.144, 0.8331, 0.144, 0.8461, 0.131, 0.8396, 0.144, 0.859, 0.144, 0.8461, 0.1698, 0.8461, 0.1698, 0.859, 0.1698, 0.8461, 0.1828, 0.8396, 0.1828, 0.859, 0.1698, 0.859, 0.1957, 0.7685, 0.1957, 0.7555, 0.2216, 0.7555, 0.2216, 0.7685, 0.1698, 0.7555, 0.1957, 0.7555, 0.1957, 0.7685, 0.1698, 0.7685, 0.144, 0.7685, 0.144, 0.7555, 0.1698, 0.7555, 0.1698, 0.7685, 0.1181, 0.7555, 0.144, 0.7555, 0.144, 0.7685, 0.1181, 0.7685, 0.09224, 0.7685, 0.09224, 0.7555, 0.1181, 0.7555, 0.1181, 0.7685, 0.131, 0.8396, 0.144, 0.8461, 0.144, 0.859, 0.131, 0.859, 0.144, 0.872, 0.144, 0.859, 0.1698, 0.859, 0.1698, 0.872, 0.1698, 0.859, 0.1828, 0.859, 0.1828, 0.8784, 0.1698, 0.872, 0.1957, 0.7555, 0.1957, 0.7426, 0.2216, 0.7426, 0.2216, 0.7555, 0.1698, 0.7426, 0.1957, 0.7426, 0.1957, 0.7555, 0.1698, 0.7555, 0.144, 0.7555, 0.144, 0.7426, 0.1698, 0.7426, 0.1698, 0.7555, 0.1181, 0.7426, 0.144, 0.7426, 0.144, 0.7555, 0.1181, 0.7555, 0.09224, 0.7555, 0.09224, 0.7426, 0.1181, 0.7426, 0.1181, 0.7555, 0.131, 0.859, 0.144, 0.859, 0.144, 0.872, 0.131, 0.8784, 0.5894, 0.3651, 0.596, 0.3616, 0.6628, 0.4228, 0.5894, 0.454, 0.5822, 0.3609, 0.5326, 0.4307, 0.4922, 0.3527, 0.5741, 0.3489, 0.5822, 0.3609, 0.5894, 0.3651, 0.5894, 0.454, 0.5326, 0.4307, 0.5733, 0.3411, 0.5086, 0.2982, 0.582, 0.2669, 0.5799, 0.3376, 0.5741, 0.3489, 0.4922, 0.3527, 0.5086, 0.2982, 0.5733, 0.3411, 0.5952, 0.3538, 0.5871, 0.3418, 0.6389, 0.2903, 0.6793, 0.3682, 0.5952, 0.3538, 0.6793, 0.3682, 0.6628, 0.4228, 0.596, 0.3616, 0.5799, 0.3376, 0.582, 0.2669, 0.6389, 0.2903, 0.5871, 0.3418, 0.05344, 0.7297, 0.2604, 0.7297, 0.2604, 0.9366, 0.05344, 0.9366, 0.05344, 0.7297, 0.2604, 0.7297, 0.2604, 0.9366, 0.05344, 0.9366, 0.05344, 0.7297, 0.2604, 0.7297, 0.2604, 0.9366, 0.05344, 0.9366, 0.05344, 0.7297, 0.2604, 0.7297, 0.2604, 0.9366, 0.05344, 0.9366, 0.05344, 0.7297, 0.2604, 0.7297, 0.2604, 0.9366, 0.05344, 0.9366, 0.05344, 0.7297, 0.2604, 0.7297, 0.2604, 0.9366, 0.05344, 0.9366, 0.05344, 0.7297, 0.2604, 0.7297, 0.2604, 0.9366, 0.05344, 0.9366, 0.05344, 0.7297, 0.2604, 0.7297, 0.2604, 0.9366, 0.05344, 0.9366, 0.05344, 0.7297, 0.2604, 0.7297, 0.2604, 0.9366, 0.05344, 0.9366, 0.05344, 0.7297, 0.2604, 0.7297, 0.2604, 0.9366, 0.05344, 0.9366, 0.05344, 0.7297, 0.2604, 0.7297, 0.2604, 0.9366, 0.05344, 0.9366, 0.05344, 0.7297, 0.2604, 0.7297, 0.2604, 0.9366, 0.05344, 0.9366, 0.144, 0.7426, 0.144, 0.7297, 0.1698, 0.7297, 0.1698, 0.7426, 0.144, 0.8849, 0.144, 0.872, 0.1698, 0.872, 0.1698, 0.8849, 0.1957, 0.7426, 0.1957, 0.7297, 0.2216, 0.7297, 0.2216, 0.7426, 0.09224, 0.7426, 0.09224, 0.7297, 0.1181, 0.7297, 0.1181, 0.7426, 0.6777, 0.1494, 0.6697, 0.1526, 0.6551, 0.1506, 0.6485, 0.1454, 0.6499, 0.137, 0.6579, 0.1339, 0.6725, 0.1359, 0.6791, 0.1411, 0.1181, 0.7297, 0.144, 0.7297, 0.144, 0.7426, 0.1181, 0.7426, 0.1698, 0.7297, 0.1957, 0.7297, 0.1957, 0.7426, 0.1698, 0.7426, 0.131, 0.8784, 0.144, 0.872, 0.144, 0.8849, 0.131, 0.8978, 0.1698, 0.872, 0.1828, 0.8784, 0.1828, 0.8978, 0.1698, 0.8849, 0.144, 0.8461, 0.144, 0.8331, 0.1698, 0.8331, 0.1698, 0.8461, 0.1698, 0.8331, 0.1828, 0.8202, 0.1828, 0.8396, 0.1698, 0.8461, 0.1957, 0.7814, 0.1957, 0.7685, 0.2216, 0.7685, 0.2216, 0.7814, 0.1698, 0.7685, 0.1957, 0.7685, 0.1957, 0.7814, 0.1698, 0.7814, 0.144, 0.7814, 0.144, 0.7685, 0.1698, 0.7685, 0.1698, 0.7814, 0.1181, 0.7685, 0.144, 0.7685, 0.144, 0.7814, 0.1181, 0.7814, 0.09224, 0.7814, 0.09224, 0.7685, 0.1181, 0.7685, 0.1181, 0.7814, 0.131, 0.8202, 0.144, 0.8331, 0.144, 0.8461, 0.131, 0.8396, 0.144, 0.859, 0.144, 0.8461, 0.1698, 0.8461, 0.1698, 0.859, 0.1698, 0.8461, 0.1828, 0.8396, 0.1828, 0.859, 0.1698, 0.859, 0.1957, 0.7685, 0.1957, 0.7555, 0.2216, 0.7555, 0.2216, 0.7685, 0.1698, 0.7555, 0.1957, 0.7555, 0.1957, 0.7685, 0.1698, 0.7685, 0.144, 0.7685, 0.144, 0.7555, 0.1698, 0.7555, 0.1698, 0.7685, 0.1181, 0.7555, 0.144, 0.7555, 0.144, 0.7685, 0.1181, 0.7685, 0.09224, 0.7685, 0.09224, 0.7555, 0.1181, 0.7555, 0.1181, 0.7685, 0.131, 0.8396, 0.144, 0.8461, 0.144, 0.859, 0.131, 0.859, 0.144, 0.872, 0.144, 0.859, 0.1698, 0.859, 0.1698, 0.872, 0.1698, 0.859, 0.1828, 0.859, 0.1828, 0.8784, 0.1698, 0.872, 0.1957, 0.7555, 0.1957, 0.7426, 0.2216, 0.7426, 0.2216, 0.7555, 0.1698, 0.7426, 0.1957, 0.7426, 0.1957, 0.7555, 0.1698, 0.7555, 0.144, 0.7555, 0.144, 0.7426, 0.1698, 0.7426, 0.1698, 0.7555, 0.1181, 0.7426, 0.144, 0.7426, 0.144, 0.7555, 0.1181, 0.7555, 0.09224, 0.7555, 0.09224, 0.7426, 0.1181, 0.7426, 0.1181, 0.7555, 0.131, 0.859, 0.144, 0.859, 0.144, 0.872, 0.131, 0.8784, 0.6777, 0.1494, 0.6791, 0.1411, 0.7467, 0.1416, 0.7225, 0.2209, 0.6697, 0.1526, 0.6697, 0.2461, 0.5882, 0.2175, 0.6551, 0.1506, 0.6697, 0.1526, 0.6777, 0.1494, 0.7225, 0.2209, 0.6697, 0.2461, 0.6485, 0.1454, 0.5596, 0.1635, 0.5838, 0.0843, 0.6499, 0.137, 0.6551, 0.1506, 0.5882, 0.2175, 0.5596, 0.1635, 0.6485, 0.1454, 0.6725, 0.1359, 0.6579, 0.1339, 0.6366, 0.05903, 0.7181, 0.08769, 0.6725, 0.1359, 0.7181, 0.08769, 0.7467, 0.1416, 0.6791, 0.1411, 0.6499, 0.137, 0.5838, 0.0843, 0.6366, 0.05903, 0.6579, 0.1339, 0.05344, 0.7297, 0.2604, 0.7297, 0.2604, 0.9366, 0.05344, 0.9366, 0.05344, 0.7297, 0.2604, 0.7297, 0.2604, 0.9366, 0.05344, 0.9366, 0.05344, 0.7297, 0.2604, 0.7297, 0.2604, 0.9366, 0.05344, 0.9366, 0.05344, 0.7297, 0.2604, 0.7297, 0.2604, 0.9366, 0.05344, 0.9366, 0.05344, 0.7297, 0.2604, 0.7297, 0.2604, 0.9366, 0.05344, 0.9366, 0.05344, 0.7297, 0.2604, 0.7297, 0.2604, 0.9366, 0.05344, 0.9366, 0.05344, 0.7297, 0.2604, 0.7297, 0.2604, 0.9366, 0.05344, 0.9366, 0.05344, 0.7297, 0.2604, 0.7297, 0.2604, 0.9366, 0.05344, 0.9366, 0.05344, 0.7297, 0.2604, 0.7297, 0.2604, 0.9366, 0.05344, 0.9366, 0.05344, 0.7297, 0.2604, 0.7297, 0.2604, 0.9366, 0.05344, 0.9366, 0.05344, 0.7297, 0.2604, 0.7297, 0.2604, 0.9366, 0.05344, 0.9366, 0.05344, 0.7297, 0.2604, 0.7297, 0.2604, 0.9366, 0.05344, 0.9366, 0.144, 0.7426, 0.144, 0.7297, 0.1698, 0.7297, 0.1698, 0.7426, 0.144, 0.8849, 0.144, 0.872, 0.1698, 0.872, 0.1698, 0.8849, 0.1957, 0.7426, 0.1957, 0.7297, 0.2216, 0.7297, 0.2216, 0.7426, 0.09224, 0.7426, 0.09224, 0.7297, 0.1181, 0.7297, 0.1181, 0.7426, 0.8917, 0.3219, 0.8904, 0.3288, 0.8824, 0.334, 0.8757, 0.3324, 0.8702, 0.324, 0.8715, 0.3172, 0.8795, 0.312, 0.8862, 0.3136, 0.1181, 0.7297, 0.144, 0.7297, 0.144, 0.7426, 0.1181, 0.7426, 0.1698, 0.7297, 0.1957, 0.7297, 0.1957, 0.7426, 0.1698, 0.7426, 0.131, 0.8784, 0.144, 0.872, 0.144, 0.8849, 0.131, 0.8978, 0.1698, 0.872, 0.1828, 0.8784, 0.1828, 0.8978, 0.1698, 0.8849, 0.144, 0.8461, 0.144, 0.8331, 0.1698, 0.8331, 0.1698, 0.8461, 0.1698, 0.8331, 0.1828, 0.8202, 0.1828, 0.8396, 0.1698, 0.8461, 0.1957, 0.7814, 0.1957, 0.7685, 0.2216, 0.7685, 0.2216, 0.7814, 0.1698, 0.7685, 0.1957, 0.7685, 0.1957, 0.7814, 0.1698, 0.7814, 0.144, 0.7814, 0.144, 0.7685, 0.1698, 0.7685, 0.1698, 0.7814, 0.1181, 0.7685, 0.144, 0.7685, 0.144, 0.7814, 0.1181, 0.7814, 0.09224, 0.7814, 0.09224, 0.7685, 0.1181, 0.7685, 0.1181, 0.7814, 0.131, 0.8202, 0.144, 0.8331, 0.144, 0.8461, 0.131, 0.8396, 0.144, 0.859, 0.144, 0.8461, 0.1698, 0.8461, 0.1698, 0.859, 0.1698, 0.8461, 0.1828, 0.8396, 0.1828, 0.859, 0.1698, 0.859, 0.1957, 0.7685, 0.1957, 0.7555, 0.2216, 0.7555, 0.2216, 0.7685, 0.1698, 0.7555, 0.1957, 0.7555, 0.1957, 0.7685, 0.1698, 0.7685, 0.144, 0.7685, 0.144, 0.7555, 0.1698, 0.7555, 0.1698, 0.7685, 0.1181, 0.7555, 0.144, 0.7555, 0.144, 0.7685, 0.1181, 0.7685, 0.09224, 0.7685, 0.09224, 0.7555, 0.1181, 0.7555, 0.1181, 0.7685, 0.131, 0.8396, 0.144, 0.8461, 0.144, 0.859, 0.131, 0.859, 0.144, 0.872, 0.144, 0.859, 0.1698, 0.859, 0.1698, 0.872, 0.1698, 0.859, 0.1828, 0.859, 0.1828, 0.8784, 0.1698, 0.872, 0.1957, 0.7555, 0.1957, 0.7426, 0.2216, 0.7426, 0.2216, 0.7555, 0.1698, 0.7426, 0.1957, 0.7426, 0.1957, 0.7555, 0.1698, 0.7555, 0.144, 0.7555, 0.144, 0.7426, 0.1698, 0.7426, 0.1698, 0.7555, 0.1181, 0.7426, 0.144, 0.7426, 0.144, 0.7555, 0.1181, 0.7555, 0.09224, 0.7555, 0.09224, 0.7426, 0.1181, 0.7426, 0.1181, 0.7555, 0.131, 0.859, 0.144, 0.859, 0.144, 0.872, 0.131, 0.8784, 0.8917, 0.3219, 0.8862, 0.3136, 0.9444, 0.2622, 0.9792, 0.3384, 0.8904, 0.3288, 0.9585, 0.3938, 0.8824, 0.4286, 0.8824, 0.334, 0.8904, 0.3288, 0.8917, 0.3219, 0.9792, 0.3384, 0.9585, 0.3938, 0.8757, 0.3324, 0.8269, 0.4078, 0.7921, 0.3316, 0.8702, 0.324, 0.8824, 0.334, 0.8824, 0.4286, 0.8269, 0.4078, 0.8757, 0.3324, 0.8795, 0.312, 0.8715, 0.3172, 0.8128, 0.2762, 0.8889, 0.2414, 0.8795, 0.312, 0.8889, 0.2414, 0.9444, 0.2622, 0.8862, 0.3136, 0.8702, 0.324, 0.7921, 0.3316, 0.8128, 0.2762, 0.8715, 0.3172, 0.05344, 0.7297, 0.2604, 0.7297, 0.2604, 0.9366, 0.05344, 0.9366, 0.05344, 0.7297, 0.2604, 0.7297, 0.2604, 0.9366, 0.05344, 0.9366, 0.05344, 0.7297, 0.2604, 0.7297, 0.2604, 0.9366, 0.05344, 0.9366, 0.05344, 0.7297, 0.2604, 0.7297, 0.2604, 0.9366, 0.05344, 0.9366, 0.05344, 0.7297, 0.2604, 0.7297, 0.2604, 0.9366, 0.05344, 0.9366, 0.05344, 0.7297, 0.2604, 0.7297, 0.2604, 0.9366, 0.05344, 0.9366, 0.05344, 0.7297, 0.2604, 0.7297, 0.2604, 0.9366, 0.05344, 0.9366, 0.05344, 0.7297, 0.2604, 0.7297, 0.2604, 0.9366, 0.05344, 0.9366, 0.05344, 0.7297, 0.2604, 0.7297, 0.2604, 0.9366, 0.05344, 0.9366, 0.05344, 0.7297, 0.2604, 0.7297, 0.2604, 0.9366, 0.05344, 0.9366, 0.05344, 0.7297, 0.2604, 0.7297, 0.2604, 0.9366, 0.05344, 0.9366, 0.05344, 0.7297, 0.2604, 0.7297, 0.2604, 0.9366, 0.05344, 0.9366, 0.144, 0.7426, 0.144, 0.7297, 0.1698, 0.7297, 0.1698, 0.7426, 0.144, 0.8849, 0.144, 0.872, 0.1698, 0.872, 0.1698, 0.8849, 0.1957, 0.7426, 0.1957, 0.7297, 0.2216, 0.7297, 0.2216, 0.7426, 0.09224, 0.7426, 0.09224, 0.7297, 0.1181, 0.7297, 0.1181, 0.7426, 0.7579, 0.5311, 0.7537, 0.5384, 0.742, 0.5407, 0.7346, 0.5357, 0.7315, 0.5234, 0.7358, 0.5161, 0.7475, 0.5138, 0.7549, 0.5188, 0.1181, 0.7297, 0.144, 0.7297, 0.144, 0.7426, 0.1181, 0.7426, 0.1698, 0.7297, 0.1957, 0.7297, 0.1957, 0.7426, 0.1698, 0.7426, 0.131, 0.8784, 0.144, 0.872, 0.144, 0.8849, 0.131, 0.8978, 0.1698, 0.872, 0.1828, 0.8784, 0.1828, 0.8978, 0.1698, 0.8849, 0.144, 0.8461, 0.144, 0.8331, 0.1698, 0.8331, 0.1698, 0.8461, 0.1698, 0.8331, 0.1828, 0.8202, 0.1828, 0.8396, 0.1698, 0.8461, 0.1957, 0.7814, 0.1957, 0.7685, 0.2216, 0.7685, 0.2216, 0.7814, 0.1698, 0.7685, 0.1957, 0.7685, 0.1957, 0.7814, 0.1698, 0.7814, 0.144, 0.7814, 0.144, 0.7685, 0.1698, 0.7685, 0.1698, 0.7814, 0.1181, 0.7685, 0.144, 0.7685, 0.144, 0.7814, 0.1181, 0.7814, 0.09224, 0.7814, 0.09224, 0.7685, 0.1181, 0.7685, 0.1181, 0.7814, 0.131, 0.8202, 0.144, 0.8331, 0.144, 0.8461, 0.131, 0.8396, 0.144, 0.859, 0.144, 0.8461, 0.1698, 0.8461, 0.1698, 0.859, 0.1698, 0.8461, 0.1828, 0.8396, 0.1828, 0.859, 0.1698, 0.859, 0.1957, 0.7685, 0.1957, 0.7555, 0.2216, 0.7555, 0.2216, 0.7685, 0.1698, 0.7555, 0.1957, 0.7555, 0.1957, 0.7685, 0.1698, 0.7685, 0.144, 0.7685, 0.144, 0.7555, 0.1698, 0.7555, 0.1698, 0.7685, 0.1181, 0.7555, 0.144, 0.7555, 0.144, 0.7685, 0.1181, 0.7685, 0.09224, 0.7685, 0.09224, 0.7555, 0.1181, 0.7555, 0.1181, 0.7685, 0.131, 0.8396, 0.144, 0.8461, 0.144, 0.859, 0.131, 0.859, 0.144, 0.872, 0.144, 0.859, 0.1698, 0.859, 0.1698, 0.872, 0.1698, 0.859, 0.1828, 0.859, 0.1828, 0.8784, 0.1698, 0.872, 0.1957, 0.7555, 0.1957, 0.7426, 0.2216, 0.7426, 0.2216, 0.7555, 0.1698, 0.7426, 0.1957, 0.7426, 0.1957, 0.7555, 0.1698, 0.7555, 0.144, 0.7555, 0.144, 0.7426, 0.1698, 0.7426, 0.1698, 0.7555, 0.1181, 0.7426, 0.144, 0.7426, 0.144, 0.7555, 0.1181, 0.7555, 0.09224, 0.7555, 0.09224, 0.7426, 0.1181, 0.7426, 0.1181, 0.7555, 0.131, 0.859, 0.144, 0.859, 0.144, 0.872, 0.131, 0.8784, 0.7579, 0.5311, 0.7549, 0.5188, 0.8297, 0.4645, 0.8663, 0.5651, 0.7537, 0.5384, 0.8371, 0.6282, 0.742, 0.6536, 0.742, 0.5407, 0.7537, 0.5384, 0.7579, 0.5311, 0.8663, 0.5651, 0.8371, 0.6282, 0.7346, 0.5357, 0.6762, 0.6161, 0.6395, 0.5154, 0.7315, 0.5234, 0.742, 0.5407, 0.742, 0.6536, 0.6762, 0.6161, 0.7346, 0.5357, 0.7475, 0.5138, 0.7358, 0.5161, 0.6688, 0.4523, 0.7639, 0.4269, 0.7475, 0.5138, 0.7639, 0.4269, 0.8297, 0.4645, 0.7549, 0.5188, 0.7315, 0.5234, 0.6395, 0.5154, 0.6688, 0.4523, 0.7358, 0.5161, 0.05344, 0.7297, 0.2604, 0.7297, 0.2604, 0.9366, 0.05344, 0.9366, 0.05344, 0.7297, 0.2604, 0.7297, 0.2604, 0.9366, 0.05344, 0.9366, 0.05344, 0.7297, 0.2604, 0.7297, 0.2604, 0.9366, 0.05344, 0.9366, 0.05344, 0.7297, 0.2604, 0.7297, 0.2604, 0.9366, 0.05344, 0.9366, 0.05344, 0.7297, 0.2604, 0.7297, 0.2604, 0.9366, 0.05344, 0.9366, 0.05344, 0.7297, 0.2604, 0.7297, 0.2604, 0.9366, 0.05344, 0.9366, 0.05344, 0.7297, 0.2604, 0.7297, 0.2604, 0.9366, 0.05344, 0.9366, 0.05344, 0.7297, 0.2604, 0.7297, 0.2604, 0.9366, 0.05344, 0.9366, 0.05344, 0.7297, 0.2604, 0.7297, 0.2604, 0.9366, 0.05344, 0.9366, 0.05344, 0.7297, 0.2604, 0.7297, 0.2604, 0.9366, 0.05344, 0.9366, 0.05344, 0.7297, 0.2604, 0.7297, 0.2604, 0.9366, 0.05344, 0.9366, 0.05344, 0.7297, 0.2604, 0.7297, 0.2604, 0.9366, 0.05344, 0.9366])
me_flowers.use_remesh_preserve_volume = False
me_flowers.use_remesh_preserve_attributes = False
me_flowers.use_mirror_vertex_groups = False
me_flowers.update()
me_flowers.normals_split_custom_set([tuple(v) for v in zip(*[iter([-0.3799, -0.7308, -0.5671, -0.5053, -0.8502, -0.1478, -0.7267, -0.6833, -0.07083, -0.6034, -0.5675, -0.5603, -0.1171, -0.8232, -0.5555, -0.1393, -0.9801, -0.1417, -0.5053, -0.8502, -0.1478, -0.3799, -0.7308, -0.5671, 7.914e-09, -0.8371, -0.5471, 2.309e-06, -0.9899, -0.142, -0.1393, -0.9801, -0.1417, -0.1171, -0.8232, -0.5555, 0.1171, -0.8232, -0.5555, 0.1393, -0.9801, -0.1417, 2.309e-06, -0.9899, -0.142, 7.914e-09, -0.8371, -0.5471, 0.3915, -0.7622, -0.5155, 0.5053, -0.8502, -0.1478, 0.1393, -0.9801, -0.1417, 0.1171, -0.8232, -0.5555, 0.699, -0.7071, -0.1068, 0.5053, -0.8502, -0.1478, 0.3915, -0.7622, -0.5155, 0.6034, -0.5675, -0.5603, 0.859, -0.4907, -0.1459, 0.699, -0.7071, -0.1068, 0.6034, -0.5675, -0.5603, 0.7253, -0.4225, -0.5436, 0.99, -2.757e-06, -0.1409, 0.9766, -0.1598, -0.1436, 0.8258, -0.1336, -0.5478, 0.8304, 2.075e-07, -0.5572, 0.888, 0.4371, -0.1427, 0.9638, 0.2248, -0.1437, 0.8185, 0.1872, -0.5432, 0.7442, 0.366, -0.5587, 0.6376, 0.5393, -0.5501, 0.3689, 0.7395, -0.5631, 0.4567, 0.8771, -0.149, 0.7552, 0.6383, -0.1489, 0.1404, 0.9794, -0.1454, 0.4567, 0.8771, -0.149, 0.3689, 0.7395, -0.5631, 0.1156, 0.8243, -0.5542, 0.1156, 0.8243, -0.5542, 0.0, 0.8277, -0.5611, -1.742e-06, 0.9898, -0.1428, 0.1404, 0.9794, -0.1454, -0.1404, 0.9794, -0.1454, -1.742e-06, 0.9898, -0.1428, 0.0, 0.8277, -0.5611, -0.1159, 0.8259, -0.5518, -0.1159, 0.8259, -0.5518, -0.373, 0.749, -0.5475, -0.4567, 0.8771, -0.149, -0.1404, 0.9794, -0.1454, -0.7325, 0.6717, -0.1107, -0.4567, 0.8771, -0.149, -0.373, 0.749, -0.5475, -0.6376, 0.5393, -0.5501, -0.8169, 0.1812, -0.5476, -0.9638, 0.2248, -0.1437, -0.888, 0.437, -0.1427, -0.7442, 0.366, -0.5587, -0.8272, -0.1317, -0.5463, -0.9766, -0.1598, -0.1436, -0.99, -1.005e-07, -0.1409, -0.8304, 1.433e-07, -0.5572, -0.7267, -0.6833, -0.07083, -0.859, -0.4907, -0.1459, -0.7258, -0.4177, -0.5465, -0.6034, -0.5675, -0.5603, 0.9766, -0.1598, -0.1436, 0.859, -0.4907, -0.1459, 0.7253, -0.4225, -0.5436, 0.8258, -0.1336, -0.5478, -0.7258, -0.4177, -0.5465, -0.859, -0.4907, -0.1459, -0.9766, -0.1598, -0.1436, -0.8272, -0.1317, -0.5463, 0.9638, 0.2248, -0.1437, 0.99, -2.757e-06, -0.1409, 0.8304, 2.075e-07, -0.5572, 0.8185, 0.1872, -0.5432, -0.8304, 1.433e-07, -0.5572, -0.99, -1.005e-07, -0.1409, -0.9638, 0.2248, -0.1437, -0.8169, 0.1812, -0.5476, 0.7552, 0.6383, -0.1489, 0.888, 0.4371, -0.1427, 0.7442, 0.366, -0.5587, 0.6376, 0.5393, -0.5501, -0.7442, 0.366, -0.5587, -0.888, 0.437, -0.1427, -0.7325, 0.6717, -0.1107, -0.6376, 0.5393, -0.5501, -0.5053, -0.8502, -0.1478, -0.4637, -0.8289, 0.3129, -0.6909, -0.6497, 0.317, -0.7267, -0.6833, -0.07083, -0.1393, -0.9801, -0.1417, -0.1336, -0.9396, 0.315, -0.4637, -0.8289, 0.3129, -0.5053, -0.8502, -0.1478, 2.309e-06, -0.9899, -0.142, 7.751e-09, -0.9509, 0.3096, -0.1336, -0.9396, 0.315, -0.1393, -0.9801, -0.1417, 0.1393, -0.9801, -0.1417, 0.1336, -0.9396, 0.315, 7.751e-09, -0.9509, 0.3096, 2.309e-06, -0.9899, -0.142, 0.5053, -0.8502, -0.1478, 0.4646, -0.8307, 0.3067, 0.1336, -0.9396, 0.315, 0.1393, -0.9801, -0.1417, 0.6909, -0.6497, 0.317, 0.4646, -0.8307, 0.3067, 0.5053, -0.8502, -0.1478, 0.699, -0.7071, -0.1068, 0.8236, -0.474, 0.3115, 0.6909, -0.6497, 0.317, 0.699, -0.7071, -0.1068, 0.859, -0.4907, -0.1459, 0.938, -0.1526, 0.3112, 0.8236, -0.474, 0.3115, 0.859, -0.4907, -0.1459, 0.9766, -0.1598, -0.1436, 0.9494, -1.22e-07, 0.3141, 0.938, -0.1526, 0.3112, 0.9766, -0.1598, -0.1436, 0.99, -2.757e-06, -0.1409, 0.9297, 0.2007, 0.3088, 0.9494, -1.22e-07, 0.3141, 0.99, -2.757e-06, -0.1409, 0.9638, 0.2248, -0.1437, 0.8513, 0.4188, 0.316, 0.9297, 0.2007, 0.3088, 0.9638, 0.2248, -0.1437, 0.888, 0.4371, -0.1427, 0.7236, 0.6144, 0.3144, 0.8513, 0.4188, 0.316, 0.888, 0.4371, -0.1427, 0.7552, 0.6383, -0.1489, 0.7552, 0.6383, -0.1489, 0.4567, 0.8771, -0.149, 0.4317, 0.844, 0.3182, 0.7236, 0.6144, 0.3144, 0.1345, 0.9396, 0.3147, 0.4317, 0.844, 0.3182, 0.4567, 0.8771, -0.149, 0.1404, 0.9794, -0.1454, 0.1404, 0.9794, -0.1454, -1.742e-06, 0.9898, -0.1428, 0.0, 0.9483, 0.3173, 0.1345, 0.9396, 0.3147, -0.1344, 0.9397, 0.3146, 0.0, 0.9483, 0.3173, -1.742e-06, 0.9898, -0.1428, -0.1404, 0.9794, -0.1454, -0.1404, 0.9794, -0.1454, -0.4567, 0.8771, -0.149, -0.4318, 0.8443, 0.3172, -0.1344, 0.9397, 0.3146, -0.7236, 0.6144, 0.3144, -0.4318, 0.8443, 0.3172, -0.4567, 0.8771, -0.149, -0.7325, 0.6717, -0.1107, -0.888, 0.437, -0.1427, -0.8513, 0.4188, 0.316, -0.7236, 0.6144, 0.3144, -0.7325, 0.6717, -0.1107, -0.9638, 0.2248, -0.1437, -0.9272, 0.2119, 0.3088, -0.8513, 0.4188, 0.316, -0.888, 0.437, -0.1427, -0.99, -1.005e-07, -0.1409, -0.9494, -2.133e-07, 0.3141, -0.9272, 0.2119, 0.3088, -0.9638, 0.2248, -0.1437, -0.9766, -0.1598, -0.1436, -0.9381, -0.1526, 0.311, -0.9494, -2.133e-07, 0.3141, -0.99, -1.005e-07, -0.1409, -0.859, -0.4907, -0.1459, -0.8234, -0.4739, 0.3121, -0.9381, -0.1526, 0.311, -0.9766, -0.1598, -0.1436, -0.6909, -0.6497, 0.317, -0.8234, -0.4739, 0.3121, -0.859, -0.4907, -0.1459, -0.7267, -0.6833, -0.07083, -0.6909, -0.6497, 0.317, -0.4637, -0.8289, 0.3129, -0.3121, -0.6054, 0.7322, -0.4951, -0.4657, 0.7335, -0.4637, -0.8289, 0.3129, -0.1336, -0.9396, 0.315, -0.09865, -0.6756, 0.7306, -0.3121, -0.6054, 0.7322, -0.1336, -0.9396, 0.315, 7.751e-09, -0.9509, 0.3096, 1.222e-09, -0.6874, 0.7262, -0.09865, -0.6756, 0.7306, 7.751e-09, -0.9509, 0.3096, 0.1336, -0.9396, 0.315, 0.09333, -0.6764, 0.7306, 1.222e-09, -0.6874, 0.7262, 0.1336, -0.9396, 0.315, 0.4646, -0.8307, 0.3067, 0.3121, -0.6054, 0.7322, 0.09333, -0.6764, 0.7306, 0.4646, -0.8307, 0.3067, 0.6909, -0.6497, 0.317, 0.4951, -0.4657, 0.7335, 0.3121, -0.6054, 0.7322, 0.6909, -0.6497, 0.317, 0.8236, -0.474, 0.3115, 0.5887, -0.3436, 0.7317, 0.4951, -0.4657, 0.7335, 0.8236, -0.474, 0.3115, 0.938, -0.1526, 0.3112, 0.6764, -0.1062, 0.7289, 0.5887, -0.3436, 0.7317, 0.938, -0.1526, 0.3112, 0.9494, -1.22e-07, 0.3141, 0.6844, -2.028e-07, 0.7291, 0.6764, -0.1062, 0.7289, 0.9494, -1.22e-07, 0.3141, 0.9297, 0.2007, 0.3088, 0.6708, 0.1479, 0.7267, 0.6844, -2.028e-07, 0.7291, 0.9297, 0.2007, 0.3088, 0.8513, 0.4188, 0.316, 0.6111, 0.3004, 0.7324, 0.6708, 0.1479, 0.7267, 0.8513, 0.4188, 0.316, 0.7236, 0.6144, 0.3144, 0.5187, 0.4358, 0.7356, 0.6111, 0.3004, 0.7324, 0.7236, 0.6144, 0.3144, 0.4317, 0.844, 0.3182, 0.2998, 0.6027, 0.7395, 0.5187, 0.4358, 0.7356, 0.4317, 0.844, 0.3182, 0.1345, 0.9396, 0.3147, 0.09292, 0.6732, 0.7336, 0.2998, 0.6027, 0.7395, 0.1345, 0.9396, 0.3147, 0.0, 0.9483, 0.3173, 0.0, 0.6796, 0.7336, 0.09292, 0.6732, 0.7336, 0.0, 0.9483, 0.3173, -0.1344, 0.9397, 0.3146, -0.09292, 0.6732, 0.7336, 0.0, 0.6796, 0.7336, -0.1344, 0.9397, 0.3146, -0.4318, 0.8443, 0.3172, -0.2998, 0.6027, 0.7395, -0.09292, 0.6732, 0.7336, -0.4318, 0.8443, 0.3172, -0.7236, 0.6144, 0.3144, -0.5187, 0.4358, 0.7356, -0.2998, 0.6027, 0.7395, -0.7236, 0.6144, 0.3144, -0.8513, 0.4188, 0.316, -0.6111, 0.3004, 0.7324, -0.5187, 0.4358, 0.7356, -0.8513, 0.4188, 0.316, -0.9272, 0.2119, 0.3088, -0.6708, 0.1479, 0.7267, -0.6111, 0.3004, 0.7324, -0.9272, 0.2119, 0.3088, -0.9494, -2.133e-07, 0.3141, -0.6844, -2.028e-07, 0.7291, -0.6708, 0.1479, 0.7267, -0.9494, -2.133e-07, 0.3141, -0.9381, -0.1526, 0.311, -0.6764, -0.1062, 0.7289, -0.6844, -2.028e-07, 0.7291, -0.9381, -0.1526, 0.311, -0.8234, -0.4739, 0.3121, -0.5887, -0.3436, 0.7317, -0.6764, -0.1062, 0.7289, -0.8234, -0.4739, 0.3121, -0.6909, -0.6497, 0.317, -0.4951, -0.4657, 0.7335, -0.5887, -0.3436, 0.7317, -0.4951, -0.4657, 0.7335, -0.3121, -0.6054, 0.7322, -0.201, -0.3906, 0.8983, -0.3192, -0.3003, 0.8988, -0.3121, -0.6054, 0.7322, -0.09865, -0.6756, 0.7306, -0.06625, -0.4364, 0.8973, -0.201, -0.3906, 0.8983, -0.09865, -0.6756, 0.7306, 1.222e-09, -0.6874, 0.7262, -2.402e-09, -0.446, 0.895, -0.06625, -0.4364, 0.8973, 1.222e-09, -0.6874, 0.7262, 0.09333, -0.6764, 0.7306, 0.05778, -0.4376, 0.8973, -2.402e-09, -0.446, 0.895, 0.09333, -0.6764, 0.7306, 0.3121, -0.6054, 0.7322, 0.201, -0.3906, 0.8983, 0.05778, -0.4376, 0.8973, 0.3121, -0.6054, 0.7322, 0.4951, -0.4657, 0.7335, 0.3192, -0.3003, 0.8988, 0.201, -0.3906, 0.8983, 0.4951, -0.4657, 0.7335, 0.5887, -0.3436, 0.7317, 0.3798, -0.2221, 0.898, 0.3192, -0.3003, 0.8988, 0.5887, -0.3436, 0.7317, 0.6764, -0.1062, 0.7289, 0.4379, -0.06791, 0.8964, 0.3798, -0.2221, 0.898, 0.6764, -0.1062, 0.7289, 0.6844, -2.028e-07, 0.7291, 0.4431, -1.832e-07, 0.8965, 0.4379, -0.06791, 0.8964, 0.6844, -2.028e-07, 0.7291, 0.6708, 0.1479, 0.7267, 0.435, 0.0955, 0.8953, 0.4431, -1.832e-07, 0.8965, 0.6708, 0.1479, 0.7267, 0.6111, 0.3004, 0.7324, 0.3944, 0.1939, 0.8982, 0.435, 0.0955, 0.8953, 0.6111, 0.3004, 0.7324, 0.5187, 0.4358, 0.7356, 0.3344, 0.2794, 0.9001, 0.3944, 0.1939, 0.8982, 0.5187, 0.4358, 0.7356, 0.2998, 0.6027, 0.7395, 0.1918, 0.3864, 0.9022, 0.3344, 0.2794, 0.9001, 0.2998, 0.6027, 0.7395, 0.09292, 0.6732, 0.7336, 0.0591, 0.4341, 0.8989, 0.1918, 0.3864, 0.9022, 0.09292, 0.6732, 0.7336, 0.0, 0.6796, 0.7336, 0.0, 0.4382, 0.8989, 0.0591, 0.4341, 0.8989, 0.0, 0.6796, 0.7336, -0.09292, 0.6732, 0.7336, -0.0591, 0.4341, 0.8989, 0.0, 0.4382, 0.8989, -0.09292, 0.6732, 0.7336, -0.2998, 0.6027, 0.7395, -0.1918, 0.3864, 0.9022, -0.0591, 0.4341, 0.8989, -0.2998, 0.6027, 0.7395, -0.5187, 0.4358, 0.7356, -0.3344, 0.2794, 0.9001, -0.1918, 0.3864, 0.9022, -0.5187, 0.4358, 0.7356, -0.6111, 0.3004, 0.7324, -0.3944, 0.1939, 0.8982, -0.3344, 0.2794, 0.9001, -0.6111, 0.3004, 0.7324, -0.6708, 0.1479, 0.7267, -0.435, 0.0955, 0.8953, -0.3944, 0.1939, 0.8982, -0.6708, 0.1479, 0.7267, -0.6844, -2.028e-07, 0.7291, -0.4431, -1.832e-07, 0.8965, -0.435, 0.0955, 0.8953, -0.6844, -2.028e-07, 0.7291, -0.6764, -0.1062, 0.7289, -0.4379, -0.06791, 0.8964, -0.4431, -1.832e-07, 0.8965, -0.6764, -0.1062, 0.7289, -0.5887, -0.3436, 0.7317, -0.3798, -0.2221, 0.898, -0.4379, -0.06791, 0.8964, -0.5887, -0.3436, 0.7317, -0.4951, -0.4657, 0.7335, -0.3192, -0.3003, 0.8988, -0.3798, -0.2221, 0.898, -0.3192, -0.3003, 0.8988, -0.201, -0.3906, 0.8983, -0.1166, -0.2269, 0.9669, -0.1832, -0.1723, 0.9678, -0.201, -0.3906, 0.8983, -0.06625, -0.4364, 0.8973, -0.038, -0.2508, 0.9673, -0.1166, -0.2269, 0.9669, -0.06625, -0.4364, 0.8973, -2.402e-09, -0.446, 0.895, 1.789e-09, -0.2579, 0.9662, -0.038, -0.2508, 0.9673, -2.402e-09, -0.446, 0.895, 0.05778, -0.4376, 0.8973, 0.03317, -0.2515, 0.9673, 1.789e-09, -0.2579, 0.9662, 0.05778, -0.4376, 0.8973, 0.201, -0.3906, 0.8983, 0.1166, -0.2269, 0.9669, 0.03317, -0.2515, 0.9673, 0.201, -0.3906, 0.8983, 0.3192, -0.3003, 0.8988, 0.1832, -0.1723, 0.9678, 0.1166, -0.2269, 0.9669, 0.3192, -0.3003, 0.8988, 0.3798, -0.2221, 0.898, 0.2197, -0.1286, 0.9671, 0.1832, -0.1723, 0.9678, 0.3798, -0.2221, 0.898, 0.4379, -0.06791, 0.8964, 0.2533, -0.03891, 0.9666, 0.2197, -0.1286, 0.9671, 0.4379, -0.06791, 0.8964, 0.4431, -1.832e-07, 0.8965, 0.2547, -7.941e-08, 0.967, 0.2533, -0.03891, 0.9666, 0.4431, -1.832e-07, 0.8965, 0.435, 0.0955, 0.8953, 0.2523, 0.05522, 0.9661, 0.2547, -7.941e-08, 0.967, 0.435, 0.0955, 0.8953, 0.3944, 0.1939, 0.8982, 0.2274, 0.1096, 0.9676, 0.2523, 0.05522, 0.9661, 0.3944, 0.1939, 0.8982, 0.3344, 0.2794, 0.9001, 0.1936, 0.161, 0.9678, 0.2274, 0.1096, 0.9676, 0.3344, 0.2794, 0.9001, 0.1918, 0.3864, 0.9022, 0.1104, 0.2226, 0.9686, 0.1936, 0.161, 0.9678, 0.1918, 0.3864, 0.9022, 0.0591, 0.4341, 0.8989, 0.03373, 0.2504, 0.9676, 0.1104, 0.2226, 0.9686, 0.0591, 0.4341, 0.8989, 0.0, 0.4382, 0.8989, 0.0, 0.2514, 0.9679, 0.03373, 0.2504, 0.9676, 0.0, 0.4382, 0.8989, -0.0591, 0.4341, 0.8989, -0.03373, 0.2504, 0.9676, 0.0, 0.2514, 0.9679, -0.0591, 0.4341, 0.8989, -0.1918, 0.3864, 0.9022, -0.1104, 0.2226, 0.9686, -0.03373, 0.2504, 0.9676, -0.1918, 0.3864, 0.9022, -0.3344, 0.2794, 0.9001, -0.1936, 0.161, 0.9678, -0.1104, 0.2226, 0.9686, -0.3344, 0.2794, 0.9001, -0.3944, 0.1939, 0.8982, -0.2257, 0.113, 0.9676, -0.1936, 0.161, 0.9678, -0.3944, 0.1939, 0.8982, -0.435, 0.0955, 0.8953, -0.2523, 0.05522, 0.9661, -0.2257, 0.113, 0.9676, -0.435, 0.0955, 0.8953, -0.4431, -1.832e-07, 0.8965, -0.2547, -7.943e-08, 0.967, -0.2523, 0.05522, 0.9661, -0.4431, -1.832e-07, 0.8965, -0.4379, -0.06791, 0.8964, -0.2533, -0.03891, 0.9666, -0.2547, -7.943e-08, 0.967, -0.4379, -0.06791, 0.8964, -0.3798, -0.2221, 0.898, -0.2197, -0.1286, 0.9671, -0.2533, -0.03891, 0.9666, -0.3798, -0.2221, 0.898, -0.3192, -0.3003, 0.8988, -0.1832, -0.1723, 0.9678, -0.2197, -0.1286, 0.9671, -0.1832, -0.1723, 0.9678, -0.1166, -0.2269, 0.9669, -0.06037, -0.1175, 0.9912, -0.09544, -0.08977, 0.9914, -0.1166, -0.2269, 0.9669, -0.038, -0.2508, 0.9673, -0.01933, -0.1308, 0.9912, -0.06037, -0.1175, 0.9912, -0.038, -0.2508, 0.9673, 1.789e-09, -0.2579, 0.9662, -1.187e-09, -0.1342, 0.991, -0.01933, -0.1308, 0.9912, 1.789e-09, -0.2579, 0.9662, 0.03317, -0.2515, 0.9673, 0.01774, -0.131, 0.9912, -1.187e-09, -0.1342, 0.991, 0.03317, -0.2515, 0.9673, 0.1166, -0.2269, 0.9669, 0.06037, -0.1175, 0.9912, 0.01774, -0.131, 0.9912, 0.1166, -0.2269, 0.9669, 0.1832, -0.1723, 0.9678, 0.09544, -0.08977, 0.9914, 0.06037, -0.1175, 0.9912, 0.1832, -0.1723, 0.9678, 0.2197, -0.1286, 0.9671, 0.114, -0.06677, 0.9912, 0.09544, -0.08977, 0.9914, 0.2197, -0.1286, 0.9671, 0.2533, -0.03891, 0.9666, 0.1317, -0.02021, 0.9911, 0.114, -0.06677, 0.9912, 0.2533, -0.03891, 0.9666, 0.2547, -7.941e-08, 0.967, 0.1328, 1.275e-11, 0.9911, 0.1317, -0.02021, 0.9911, 0.2547, -7.941e-08, 0.967, 0.2523, 0.05522, 0.9661, 0.1311, 0.02867, 0.991, 0.1328, 1.275e-11, 0.9911, 0.2523, 0.05522, 0.9661, 0.2274, 0.1096, 0.9676, 0.1188, 0.05628, 0.9913, 0.1311, 0.02867, 0.991, 0.2274, 0.1096, 0.9676, 0.1936, 0.161, 0.9678, 0.1004, 0.08348, 0.9914, 0.1188, 0.05628, 0.9913, 0.1936, 0.161, 0.9678, 0.1104, 0.2226, 0.9686, 0.05724, 0.1154, 0.9917, 0.1004, 0.08348, 0.9914, 0.1104, 0.2226, 0.9686, 0.03373, 0.2504, 0.9676, 0.01751, 0.1301, 0.9913, 0.05724, 0.1154, 0.9917, 0.03373, 0.2504, 0.9676, 0.0, 0.2514, 0.9679, 0.0, 0.131, 0.9914, 0.01751, 0.1301, 0.9913, 0.0, 0.2514, 0.9679, -0.03373, 0.2504, 0.9676, -0.01751, 0.1301, 0.9913, 0.0, 0.131, 0.9914, -0.03373, 0.2504, 0.9676, -0.1104, 0.2226, 0.9686, -0.05724, 0.1154, 0.9917, -0.01751, 0.1301, 0.9913, -0.1104, 0.2226, 0.9686, -0.1936, 0.161, 0.9678, -0.1004, 0.08348, 0.9914, -0.05724, 0.1154, 0.9917, -0.1936, 0.161, 0.9678, -0.2257, 0.113, 0.9676, -0.1172, 0.05968, 0.9913, -0.1004, 0.08348, 0.9914, -0.2257, 0.113, 0.9676, -0.2523, 0.05522, 0.9661, -0.1311, 0.02867, 0.991, -0.1172, 0.05968, 0.9913, -0.2523, 0.05522, 0.9661, -0.2547, -7.943e-08, 0.967, -0.1328, 8.112e-12, 0.9911, -0.1311, 0.02867, 0.991, -0.2547, -7.943e-08, 0.967, -0.2533, -0.03891, 0.9666, -0.1317, -0.02021, 0.9911, -0.1328, 8.112e-12, 0.9911, -0.2533, -0.03891, 0.9666, -0.2197, -0.1286, 0.9671, -0.114, -0.06677, 0.9912, -0.1317, -0.02021, 0.9911, -0.2197, -0.1286, 0.9671, -0.1832, -0.1723, 0.9678, -0.09544, -0.08977, 0.9914, -0.114, -0.06677, 0.9912, -0.09544, -0.08977, 0.9914, -0.06037, -0.1175, 0.9912, -0.02408, -0.04704, 0.9986, -0.03377, -0.03177, 0.9989, -0.06037, -0.1175, 0.9912, -0.01933, -0.1308, 0.9912, -0.006538, -0.04626, 0.9989, -0.02408, -0.04704, 0.9986, -0.01933, -0.1308, 0.9912, -1.187e-09, -0.1342, 0.991, 4.618e-07, -0.04994, 0.9988, -0.006538, -0.04626, 0.9989, -1.187e-09, -0.1342, 0.991, 0.01774, -0.131, 0.9912, 0.006539, -0.04626, 0.9989, 4.618e-07, -0.04994, 0.9988, 0.01774, -0.131, 0.9912, 0.06037, -0.1175, 0.9912, 0.02408, -0.04704, 0.9986, 0.006539, -0.04626, 0.9989, 0.06037, -0.1175, 0.9912, 0.09544, -0.08977, 0.9914, 0.03377, -0.03177, 0.9989, 0.02408, -0.04704, 0.9986, 0.09544, -0.08977, 0.9914, 0.114, -0.06677, 0.9912, 0.04373, -0.02575, 0.9987, 0.03377, -0.03177, 0.9989, 0.114, -0.06677, 0.9912, 0.1317, -0.02021, 0.9911, 0.04954, -0.00732, 0.9987, 0.04373, -0.02575, 0.9987, 0.1317, -0.02021, 0.9911, 0.1328, 1.275e-11, 0.9911, 0.04674, 5.796e-12, 0.9989, 0.04954, -0.00732, 0.9987, 0.1328, 1.275e-11, 0.9911, 0.1311, 0.02867, 0.991, 0.05045, 0.01091, 0.9987, 0.04674, 5.796e-12, 0.9989, 0.1311, 0.02867, 0.991, 0.1188, 0.05628, 0.9913, 0.04195, 0.02058, 0.9989, 0.05045, 0.01091, 0.9987, 0.1188, 0.05628, 0.9913, 0.1004, 0.08348, 0.9914, 0.03894, 0.0319, 0.9987, 0.04195, 0.02058, 0.9989, 0.1004, 0.08348, 0.9914, 0.05724, 0.1154, 0.9917, 0.02165, 0.04389, 0.9988, 0.03894, 0.0319, 0.9987, 0.05724, 0.1154, 0.9917, 0.01751, 0.1301, 0.9913, 0.006251, 0.0486, 0.9988, 0.02165, 0.04389, 0.9988, 0.01751, 0.1301, 0.9913, 0.0, 0.131, 0.9914, 5.056e-07, 0.04609, 0.9989, 0.006251, 0.0486, 0.9988, 0.0, 0.131, 0.9914, -0.01751, 0.1301, 0.9913, -0.00625, 0.0486, 0.9988, 5.056e-07, 0.04609, 0.9989, -0.01751, 0.1301, 0.9913, -0.05724, 0.1154, 0.9917, -0.02165, 0.04389, 0.9988, -0.00625, 0.0486, 0.9988, -0.05724, 0.1154, 0.9917, -0.1004, 0.08348, 0.9914, -0.03894, 0.0319, 0.9987, -0.02165, 0.04389, 0.9988, -0.1004, 0.08348, 0.9914, -0.1172, 0.05968, 0.9913, -0.04195, 0.02058, 0.9989, -0.03894, 0.0319, 0.9987, -0.1172, 0.05968, 0.9913, -0.1311, 0.02867, 0.991, -0.05045, 0.01091, 0.9987, -0.04195, 0.02058, 0.9989, -0.1311, 0.02867, 0.991, -0.1328, 8.112e-12, 0.9911, -0.04674, 5.796e-12, 0.9989, -0.05045, 0.01091, 0.9987, -0.1328, 8.112e-12, 0.9911, -0.1317, -0.02021, 0.9911, -0.04954, -0.00732, 0.9987, -0.04674, 5.796e-12, 0.9989, -0.1317, -0.02021, 0.9911, -0.114, -0.06677, 0.9912, -0.04373, -0.02575, 0.9987, -0.04954, -0.00732, 0.9987, -0.114, -0.06677, 0.9912, -0.09544, -0.08977, 0.9914, -0.03377, -0.03177, 0.9989, -0.04373, -0.02575, 0.9987, -0.00625, 0.0486, 0.9988, -0.02165, 0.04389, 0.9988, -0.03894, 0.0319, 0.9987, -0.04195, 0.02058, 0.9989, -0.05045, 0.01091, 0.9987, -0.04674, 5.796e-12, 0.9989, -0.04954, -0.00732, 0.9987, -0.04373, -0.02575, 0.9987, -0.03377, -0.03177, 0.9989, -0.02408, -0.04704, 0.9986, -0.006538, -0.04626, 0.9989, 4.618e-07, -0.04994, 0.9988, 0.006539, -0.04626, 0.9989, 0.02408, -0.04704, 0.9986, 0.03377, -0.03177, 0.9989, 0.04373, -0.02575, 0.9987, 0.04954, -0.00732, 0.9987, 0.04674, 5.796e-12, 0.9989, 0.05045, 0.01091, 0.9987, 0.04195, 0.02058, 0.9989, 0.03894, 0.0319, 0.9987, 0.02165, 0.04389, 0.9988, 0.006251, 0.0486, 0.9988, 5.056e-07, 0.04609, 0.9989, -0.3799, -0.7308, -0.5671, -0.6034, -0.5675, -0.5603, -0.4066, -0.3825, -0.8297, -0.246, -0.4798, -0.8422, -0.1171, -0.8232, -0.5555, -0.3799, -0.7308, -0.5671, -0.246, -0.4798, -0.8422, -0.0783, -0.5543, -0.8286, 7.914e-09, -0.8371, -0.5471, -0.1171, -0.8232, -0.5555, -0.0783, -0.5543, -0.8286, -8.895e-09, -0.559, -0.8292, 0.1171, -0.8232, -0.5555, 7.914e-09, -0.8371, -0.5471, -8.895e-09, -0.559, -0.8292, 0.08131, -0.556, -0.8272, 0.3915, -0.7622, -0.5155, 0.1171, -0.8232, -0.5555, 0.08131, -0.556, -0.8272, 0.246, -0.4798, -0.8422, 0.6034, -0.5675, -0.5603, 0.3915, -0.7622, -0.5155, 0.246, -0.4798, -0.8422, 0.4066, -0.3825, -0.8297, 0.7253, -0.4225, -0.5436, 0.6034, -0.5675, -0.5603, 0.4066, -0.3825, -0.8297, 0.4716, -0.2771, -0.8371, 0.8304, 2.075e-07, -0.5572, 0.8258, -0.1336, -0.5478, 0.5484, -0.0821, -0.8322, 0.5644, 2.662e-07, -0.8255, 0.7442, 0.366, -0.5587, 0.8185, 0.1872, -0.5432, 0.5403, 0.1174, -0.8333, 0.5018, 0.2463, -0.8292, 0.3689, 0.7395, -0.5631, 0.6376, 0.5393, -0.5501, 0.4183, 0.3447, -0.8403, 0.2389, 0.4835, -0.8421, 0.1156, 0.8243, -0.5542, 0.3689, 0.7395, -0.5631, 0.2389, 0.4835, -0.8421, 0.0712, 0.5454, -0.8351, 0.0, 0.8277, -0.5611, 0.1156, 0.8243, -0.5542, 0.0712, 0.5454, -0.8351, 0.0, 0.559, -0.8292, -0.1159, 0.8259, -0.5518, 0.0, 0.8277, -0.5611, 0.0, 0.559, -0.8292, -0.0712, 0.5454, -0.8351, -0.373, 0.749, -0.5475, -0.1159, 0.8259, -0.5518, -0.0712, 0.5454, -0.8351, -0.2389, 0.4835, -0.8421, -0.6376, 0.5393, -0.5501, -0.373, 0.749, -0.5475, -0.2389, 0.4835, -0.8421, -0.4183, 0.3447, -0.8403, -0.7442, 0.366, -0.5587, -0.6376, 0.5393, -0.5501, -0.4183, 0.3447, -0.8403, -0.5018, 0.2463, -0.8292, -0.8304, 1.433e-07, -0.5572, -0.8169, 0.1812, -0.5476, -0.5403, 0.1174, -0.8333, -0.5644, 2.662e-07, -0.8255, -0.7258, -0.4177, -0.5465, -0.8272, -0.1317, -0.5463, -0.5484, -0.0821, -0.8322, -0.4716, -0.2771, -0.8371, 0.8258, -0.1336, -0.5478, 0.7253, -0.4225, -0.5436, 0.4716, -0.2771, -0.8371, 0.5484, -0.0821, -0.8322, -0.6034, -0.5675, -0.5603, -0.7258, -0.4177, -0.5465, -0.4716, -0.2771, -0.8371, -0.4066, -0.3825, -0.8297, 0.8185, 0.1872, -0.5432, 0.8304, 2.075e-07, -0.5572, 0.5644, 2.662e-07, -0.8255, 0.5403, 0.1174, -0.8333, -0.8272, -0.1317, -0.5463, -0.8304, 1.433e-07, -0.5572, -0.5644, 2.662e-07, -0.8255, -0.5484, -0.0821, -0.8322, 0.6376, 0.5393, -0.5501, 0.7442, 0.366, -0.5587, 0.5018, 0.2463, -0.8292, 0.4183, 0.3447, -0.8403, -0.8169, 0.1812, -0.5476, -0.7442, 0.366, -0.5587, -0.5018, 0.2463, -0.8292, -0.5403, 0.1174, -0.8333, -0.9714, 0.2237, -0.07943, -0.9223, 0.3807, -0.06583, -0.9295, -0.3665, 0.0421, -0.8911, -0.4478, 0.07341, 0.847, 0.5275, -0.06583, 0.91, 0.4065, -0.08162, 0.9526, -0.2953, 0.07328, 0.9772, -0.2083, 0.0421, -0.3268, -0.9213, 0.2109, -0.3494, -0.9278, 0.1309, 0.4975, -0.8576, 0.1309, 0.4736, -0.8549, 0.2118, 0.3265, 0.9231, -0.2031, 0.2707, 0.9533, -0.1339, -0.4241, 0.8957, -0.1339, -0.4995, 0.8431, -0.1991, -0.08076, 0.9736, 0.2136, -0.08076, 0.9736, 0.2136, -0.08076, 0.9736, 0.2136, -0.08076, 0.9736, 0.2136, -0.08076, 0.9736, 0.2136, -0.08076, 0.9736, 0.2136, -0.08076, 0.9736, 0.2136, -0.08076, 0.9736, 0.2136, -0.4241, 0.8957, -0.1339, -0.9223, 0.3807, -0.06583, -0.9714, 0.2237, -0.07943, -0.4995, 0.8431, -0.1991, -0.9295, -0.3665, 0.0421, -0.3494, -0.9278, 0.1309, -0.3268, -0.9213, 0.2109, -0.8911, -0.4478, 0.07341, 0.3265, 0.9231, -0.2031, 0.91, 0.4065, -0.08162, 0.847, 0.5275, -0.06583, 0.2707, 0.9533, -0.1339, 0.9526, -0.2953, 0.07328, 0.4736, -0.8549, 0.2118, 0.4975, -0.8576, 0.1309, 0.9772, -0.2083, 0.0421, 0.948, 0.2786, -0.154, 0.9731, 0.2049, -0.1056, 0.9497, -0.2023, 0.2391, 0.9673, -0.1924, 0.165, 0.9497, -0.2023, 0.2391, 0.4369, -0.6698, 0.6004, 0.5248, -0.6761, 0.5172, 0.9673, -0.1924, 0.165, -0.3206, -0.7326, 0.6004, -0.395, -0.7675, 0.5049, 0.5248, -0.6761, 0.5172, 0.4369, -0.6698, 0.6004, -0.9223, -0.3514, 0.1612, -0.395, -0.7675, 0.5049, -0.3206, -0.7326, 0.6004, -0.9034, -0.3561, 0.2391, -0.9935, 0.04178, -0.1056, -0.9827, 0.1179, -0.143, -0.9223, -0.3514, 0.1612, -0.9034, -0.3561, 0.2391, -0.585, 0.6818, -0.4392, -0.9827, 0.1179, -0.143, -0.9935, 0.04178, -0.1056, -0.6191, 0.5762, -0.5336, 0.5157, 0.6703, -0.5336, 0.4232, 0.7862, -0.4503, -0.585, 0.6818, -0.4392, -0.6191, 0.5762, -0.5336, 0.5157, 0.6703, -0.5336, 0.9731, 0.2049, -0.1056, 0.948, 0.2786, -0.154, 0.4232, 0.7862, -0.4503, 0.9264, 0.3555, -0.1244, 0.948, 0.2786, -0.154, 0.9673, -0.1924, 0.165, 0.9602, -0.2521, 0.1204, 0.9673, -0.1924, 0.165, 0.5248, -0.6761, 0.5172, 0.498, -0.7929, 0.3511, 0.9602, -0.2521, 0.1204, -0.395, -0.7675, 0.5049, -0.3595, -0.8651, 0.3497, 0.498, -0.7929, 0.3511, 0.5248, -0.6761, 0.5172, -0.9055, -0.407, 0.12, -0.3595, -0.8651, 0.3497, -0.395, -0.7675, 0.5049, -0.9223, -0.3514, 0.1612, -0.9827, 0.1179, -0.143, -0.9801, 0.1662, -0.1086, -0.9055, -0.407, 0.12, -0.9223, -0.3514, 0.1612, -0.5593, 0.766, -0.3168, -0.9801, 0.1662, -0.1086, -0.9827, 0.1179, -0.143, -0.585, 0.6818, -0.4392, 0.4232, 0.7862, -0.4503, 0.3337, 0.887, -0.3191, -0.5593, 0.766, -0.3168, -0.585, 0.6818, -0.4392, 0.4232, 0.7862, -0.4503, 0.948, 0.2786, -0.154, 0.9264, 0.3555, -0.1244, 0.3337, 0.887, -0.3191, 0.91, 0.4065, -0.08162, 0.9264, 0.3555, -0.1244, 0.9602, -0.2521, 0.1204, 0.9526, -0.2953, 0.07328, 0.9602, -0.2521, 0.1204, 0.498, -0.7929, 0.3511, 0.4736, -0.8549, 0.2118, 0.9526, -0.2953, 0.07328, -0.3595, -0.8651, 0.3497, -0.3268, -0.9213, 0.2109, 0.4736, -0.8549, 0.2118, 0.498, -0.7929, 0.3511, -0.8911, -0.4478, 0.07341, -0.3268, -0.9213, 0.2109, -0.3595, -0.8651, 0.3497, -0.9055, -0.407, 0.12, -0.9801, 0.1662, -0.1086, -0.9714, 0.2237, -0.07943, -0.8911, -0.4478, 0.07341, -0.9055, -0.407, 0.12, -0.4995, 0.8431, -0.1991, -0.9714, 0.2237, -0.07943, -0.9801, 0.1662, -0.1086, -0.5593, 0.766, -0.3168, 0.3337, 0.887, -0.3191, 0.3265, 0.9231, -0.2031, -0.4995, 0.8431, -0.1991, -0.5593, 0.766, -0.3168, 0.3337, 0.887, -0.3191, 0.9264, 0.3555, -0.1244, 0.91, 0.4065, -0.08162, 0.3265, 0.9231, -0.2031, 0.173, 0.579, 0.7968, -0.3021, 0.4825, 0.8221, -0.2544, 0.4837, 0.8375, 0.1793, 0.5819, 0.7932, 0.4359, 0.7532, 0.4926, 0.4248, 0.7354, 0.528, 0.384, 0.9034, 0.191, 0.4017, 0.89, 0.2159, 0.4359, 0.7532, 0.4926, 0.173, 0.579, 0.7968, 0.1793, 0.5819, 0.7932, 0.4248, 0.7354, 0.528, 0.07374, 0.9966, -0.03572, 0.06439, 0.9971, -0.03944, -0.4015, 0.9157, -0.01915, -0.4006, 0.9161, -0.01964, 0.4017, 0.89, 0.2159, 0.384, 0.9034, 0.191, 0.06439, 0.9971, -0.03944, 0.07374, 0.9966, -0.03572, -0.6403, 0.5381, 0.5481, -0.6729, 0.6909, 0.2644, -0.6654, 0.705, 0.2454, -0.6036, 0.5177, 0.6063, -0.6403, 0.5381, 0.5481, -0.6036, 0.5177, 0.6063, -0.2544, 0.4837, 0.8375, -0.3021, 0.4825, 0.8221, -0.4006, 0.9161, -0.01964, -0.4015, 0.9157, -0.01915, -0.6654, 0.705, 0.2454, -0.6729, 0.6909, 0.2644, -0.2208, 0.9079, 0.3562, -0.2208, 0.9079, 0.3562, 0.1035, 0.7759, 0.6224, 0.03435, 0.8177, 0.5746, 0.03435, 0.8177, 0.5746, 0.1035, 0.7759, 0.6224, 0.5303, 0.3031, 0.7918, 0.5127, 0.3331, 0.7913, 0.5127, 0.3331, 0.7913, 0.5303, 0.3031, 0.7918, 0.7277, -0.2746, 0.6286, 0.7286, -0.2823, 0.6241, 0.7286, -0.2823, 0.6241, 0.7277, -0.2746, 0.6286, 0.7199, -0.5531, 0.4194, 0.7199, -0.5531, 0.4194, 0.2555, 0.9393, 0.2291, 0.2555, 0.9393, 0.2291, -0.06884, 0.9191, 0.3879, -0.1772, 0.885, 0.4305, -0.1772, 0.885, 0.4305, -0.06884, 0.9191, 0.3879, -0.4142, 0.7466, 0.5206, -0.4258, 0.7367, 0.5253, -0.4258, 0.7367, 0.5253, -0.4142, 0.7466, 0.5206, -0.6642, 0.4857, 0.5682, -0.685, 0.4569, 0.5674, -0.685, 0.4569, 0.5674, -0.6642, 0.4857, 0.5682, -0.8807, -0.02029, 0.4732, -0.8807, -0.02029, 0.4732, 0.4303, -0.5762, 0.6948, 0.4303, -0.5762, 0.6948, 0.3681, 0.1537, 0.917, 0.3987, 0.01339, 0.917, 0.3987, 0.01339, 0.917, 0.3681, 0.1537, 0.917, -0.2669, 0.8995, 0.3459, -0.01133, 0.7799, 0.6258, -0.01133, 0.7799, 0.6258, -0.2669, 0.8995, 0.3459, -0.5667, 0.813, -0.1333, -0.5148, 0.8565, -0.03648, -0.5148, 0.8565, -0.03648, -0.5667, 0.813, -0.1333, -0.6945, 0.3427, -0.6327, -0.6945, 0.3427, -0.6327, 0.854, 0.5102, -0.1019, 0.9124, 0.4011, -0.08162, 0.3842, 0.9211, 0.06372, 0.3325, 0.9373, 0.1039, -0.287, -0.9545, -0.08162, -0.3806, -0.9188, -0.1041, -0.8903, -0.4434, 0.1036, -0.8674, -0.4935, 0.06372, -0.3955, 0.8756, 0.2773, -0.3998, 0.8993, 0.177, -0.9413, 0.2873, 0.177, -0.918, 0.2852, 0.2756, 0.388, -0.8808, -0.2715, 0.4412, -0.8795, -0.1783, 0.9267, -0.3307, -0.1783, 0.9309, -0.2508, -0.2655, 0.7182, -0.6354, 0.2837, 0.7182, -0.6354, 0.2837, 0.7182, -0.6354, 0.2837, 0.7182, -0.6354, 0.2837, 0.7182, -0.6354, 0.2837, 0.7182, -0.6354, 0.2837, 0.7182, -0.6354, 0.2837, 0.7182, -0.6354, 0.2837, 0.9267, -0.3307, -0.1783, 0.9124, 0.4011, -0.08162, 0.854, 0.5102, -0.1019, 0.9309, -0.2508, -0.2655, 0.3842, 0.9211, 0.06372, -0.3998, 0.8993, 0.177, -0.3955, 0.8756, 0.2773, 0.3325, 0.9373, 0.1039, 0.388, -0.8808, -0.2715, -0.3806, -0.9188, -0.1041, -0.287, -0.9545, -0.08162, 0.4412, -0.8795, -0.1783, -0.8903, -0.4434, 0.1036, -0.918, 0.2852, 0.2756, -0.9413, 0.2873, 0.177, -0.8674, -0.4935, 0.06372, -0.4886, -0.8496, -0.1986, -0.5359, -0.8271, -0.1694, -0.7975, -0.5338, 0.2812, -0.8185, -0.5305, 0.2206, -0.7975, -0.5338, 0.2812, -0.7163, 0.09408, 0.6914, -0.777, 0.1096, 0.6199, -0.8185, -0.5305, 0.2206, -0.1807, 0.6995, 0.6914, -0.2135, 0.7634, 0.6097, -0.777, 0.1096, 0.6199, -0.7163, 0.09408, 0.6914, 0.4263, 0.8784, 0.2159, -0.2135, 0.7634, 0.6097, -0.1807, 0.6995, 0.6914, 0.4326, 0.8566, 0.2812, 0.7557, 0.6327, -0.1694, 0.7845, 0.5925, -0.183, 0.4263, 0.8784, 0.2159, 0.4326, 0.8566, 0.2812, 0.8216, -0.07802, -0.5647, 0.7845, 0.5925, -0.183, 0.7557, 0.6327, -0.1694, 0.7603, 0.01041, -0.6495, 0.08231, -0.7559, -0.6495, 0.1962, -0.803, -0.5627, 0.8216, -0.07802, -0.5647, 0.7603, 0.01041, -0.6495, 0.08231, -0.7559, -0.6495, -0.5359, -0.8271, -0.1694, -0.4886, -0.8496, -0.1986, 0.1962, -0.803, -0.5627, -0.4232, -0.8917, -0.1602, -0.4886, -0.8496, -0.1986, -0.8185, -0.5305, 0.2206, -0.8603, -0.4823, 0.1654, -0.8185, -0.5305, 0.2206, -0.777, 0.1096, 0.6199, -0.871, 0.2133, 0.4426, -0.8603, -0.4823, 0.1654, -0.2135, 0.7634, 0.6097, -0.3212, 0.8363, 0.4443, -0.871, 0.2133, 0.4426, -0.777, 0.1096, 0.6199, 0.3739, 0.9126, 0.1654, -0.3212, 0.8363, 0.4443, -0.2135, 0.7634, 0.6097, 0.4263, 0.8784, 0.2159, 0.7845, 0.5925, -0.183, 0.8183, 0.5573, -0.1408, 0.3739, 0.9126, 0.1654, 0.4263, 0.8784, 0.2159, 0.9004, -0.147, -0.4094, 0.8183, 0.5573, -0.1408, 0.7845, 0.5925, -0.183, 0.8216, -0.07802, -0.5647, 0.1962, -0.803, -0.5627, 0.3471, -0.8396, -0.4178, 0.9004, -0.147, -0.4094, 0.8216, -0.07802, -0.5647, 0.1962, -0.803, -0.5627, -0.4886, -0.8496, -0.1986, -0.4232, -0.8917, -0.1602, 0.3471, -0.8396, -0.4178, -0.3806, -0.9188, -0.1041, -0.4232, -0.8917, -0.1602, -0.8603, -0.4823, 0.1654, -0.8903, -0.4434, 0.1036, -0.8603, -0.4823, 0.1654, -0.871, 0.2133, 0.4426, -0.918, 0.2852, 0.2756, -0.8903, -0.4434, 0.1036, -0.3212, 0.8363, 0.4443, -0.3955, 0.8756, 0.2773, -0.918, 0.2852, 0.2756, -0.871, 0.2133, 0.4426, 0.3325, 0.9373, 0.1039, -0.3955, 0.8756, 0.2773, -0.3212, 0.8363, 0.4443, 0.3739, 0.9126, 0.1654, 0.8183, 0.5573, -0.1408, 0.854, 0.5102, -0.1019, 0.3325, 0.9373, 0.1039, 0.3739, 0.9126, 0.1654, 0.9309, -0.2508, -0.2655, 0.854, 0.5102, -0.1019, 0.8183, 0.5573, -0.1408, 0.9004, -0.147, -0.4094, 0.3471, -0.8396, -0.4178, 0.388, -0.8808, -0.2715, 0.9309, -0.2508, -0.2655, 0.9004, -0.147, -0.4094, 0.3471, -0.8396, -0.4178, -0.4232, -0.8917, -0.1602, -0.3806, -0.9188, -0.1041, 0.388, -0.8808, -0.2715, 0.5586, -0.6973, 0.4492, 0.7205, -0.4758, 0.5045, 0.6945, -0.505, 0.5124, 0.5357, -0.746, 0.3956, 0.4887, -0.8495, 0.199, 0.4872, -0.8533, 0.1858, 0.5159, -0.8551, -0.05078, 0.5107, -0.859, -0.03602, 0.4887, -0.8495, 0.199, 0.5586, -0.6973, 0.4492, 0.5357, -0.746, 0.3956, 0.4872, -0.8533, 0.1858, 0.647, -0.7262, -0.2326, 0.6415, -0.7323, -0.2287, 0.8373, -0.507, -0.2048, 0.8319, -0.5135, -0.2103, 0.5107, -0.859, -0.03602, 0.5159, -0.8551, -0.05078, 0.6415, -0.7323, -0.2287, 0.647, -0.7262, -0.2326, 0.8916, -0.3185, 0.3219, 0.941, -0.3341, 0.05445, 0.9378, -0.3464, 0.02177, 0.8826, -0.3254, 0.3394, 0.8916, -0.3185, 0.3219, 0.8826, -0.3254, 0.3394, 0.6945, -0.505, 0.5124, 0.7205, -0.4758, 0.5045, 0.8319, -0.5135, -0.2103, 0.8373, -0.507, -0.2048, 0.9378, -0.3464, 0.02177, 0.941, -0.3341, 0.05445, 0.7575, -0.5139, 0.4026, 0.7575, -0.5139, 0.4026, 0.234, -0.5739, 0.7848, 0.1951, -0.5693, 0.7986, 0.1951, -0.5693, 0.7986, 0.234, -0.5739, 0.7848, -0.39, -0.3963, 0.8312, -0.4663, -0.3583, 0.8088, -0.4663, -0.3583, 0.8088, -0.39, -0.3963, 0.8312, -0.7988, -0.1272, 0.588, -0.8478, -0.07673, 0.5247, -0.8478, -0.07673, 0.5247, -0.7988, -0.1272, 0.588, -0.9641, 0.1258, 0.2337, -0.9641, 0.1258, 0.2337, -0.09565, -0.9408, 0.3252, -0.09565, -0.9408, 0.3252, 0.005038, -0.879, 0.4767, 0.01662, -0.8698, 0.4931, 0.01662, -0.8698, 0.4931, 0.005038, -0.879, 0.4767, 0.302, -0.5365, 0.7881, 0.3342, -0.4813, 0.8103, 0.3342, -0.4813, 0.8103, 0.302, -0.5365, 0.7881, 0.5327, 0.05159, 0.8448, 0.5327, 0.05204, 0.8447, 0.5327, 0.05204, 0.8447, 0.5327, 0.05159, 0.8448, 0.5692, 0.4013, 0.7176, 0.5692, 0.4013, 0.7176, -0.7459, 0.2125, 0.6313, -0.7459, 0.2125, 0.6313, -0.007702, -0.4076, 0.9131, 0.006592, -0.4155, 0.9096, 0.006592, -0.4155, 0.9096, -0.007702, -0.4076, 0.9131, 0.8623, -0.4383, 0.2535, 0.7229, -0.5514, 0.4164, 0.7229, -0.5514, 0.4164, 0.8623, -0.4383, 0.2535, 0.977, -0.07237, -0.2005, 0.9763, -0.2136, -0.03478, 0.9763, -0.2136, -0.03478, 0.977, -0.07237, -0.2005, 0.6463, 0.3957, -0.6525, 0.6463, 0.3957, -0.6525, -0.6063, -0.7798, -0.1559, -0.6563, -0.7453, -0.1178, 0.03046, -0.9914, 0.1275, 0.02567, -0.9816, 0.1893, -0.003185, 0.993, -0.1178, 0.04379, 0.9866, -0.1571, 0.6645, 0.7239, 0.1855, 0.6757, 0.7261, 0.1275, 0.6399, -0.6356, 0.432, 0.6901, -0.66, 0.297, 0.9539, 0.04233, 0.297, 0.903, 0.0499, 0.4266, -0.6215, 0.653, -0.4328, -0.6833, 0.6691, -0.2923, -0.9548, -0.05368, -0.2923, -0.8994, -0.1113, -0.4227, -0.8352, 0.3138, 0.4517, -0.8352, 0.3138, 0.4517, -0.8352, 0.3138, 0.4517, -0.8352, 0.3138, 0.4517, -0.8352, 0.3138, 0.4517, -0.8352, 0.3138, 0.4517, -0.8352, 0.3138, 0.4517, -0.8352, 0.3138, 0.4517, -0.9548, -0.05368, -0.2923, -0.6563, -0.7453, -0.1178, -0.6063, -0.7798, -0.1559, -0.8994, -0.1113, -0.4227, 0.03046, -0.9914, 0.1275, 0.6901, -0.66, 0.297, 0.6399, -0.6356, 0.432, 0.02567, -0.9816, 0.1893, -0.6215, 0.653, -0.4328, 0.04379, 0.9866, -0.1571, -0.003185, 0.993, -0.1178, -0.6833, 0.6691, -0.2923, 0.6645, 0.7239, 0.1855, 0.903, 0.0499, 0.4266, 0.9539, 0.04233, 0.297, 0.6757, 0.7261, 0.1275, 0.1386, 0.9461, -0.2926, 0.1631, 0.9256, -0.3414, 0.4867, 0.8041, 0.3414, 0.5351, 0.7727, 0.3416, 0.4867, 0.8041, 0.3414, 0.5252, 0.2115, 0.8243, 0.6069, 0.1586, 0.7788, 0.5351, 0.7727, 0.3416, 0.256, -0.505, 0.8243, 0.352, -0.5233, 0.776, 0.6069, 0.1586, 0.7788, 0.5252, 0.2115, 0.8243, -0.1078, -0.9351, 0.3375, 0.352, -0.5233, 0.776, 0.256, -0.505, 0.8243, -0.1631, -0.9256, 0.3414, -0.4867, -0.8041, -0.3414, -0.5045, -0.8175, -0.2778, -0.1078, -0.9351, 0.3375, -0.1631, -0.9256, 0.3414, -0.6328, -0.2109, -0.745, -0.5045, -0.8175, -0.2778, -0.4867, -0.8041, -0.3414, -0.5252, -0.2115, -0.8243, -0.256, 0.505, -0.8243, -0.3453, 0.5581, -0.7545, -0.6328, -0.2109, -0.745, -0.5252, -0.2115, -0.8243, -0.256, 0.505, -0.8243, 0.1631, 0.9256, -0.3414, 0.1386, 0.9461, -0.2926, -0.3453, 0.5581, -0.7545, 0.08266, 0.9662, -0.2441, 0.1386, 0.9461, -0.2926, 0.5351, 0.7727, 0.3416, 0.6024, 0.7488, 0.2765, 0.5351, 0.7727, 0.3416, 0.6069, 0.1586, 0.7788, 0.7693, 0.1089, 0.6295, 0.6024, 0.7488, 0.2765, 0.352, -0.5233, 0.776, 0.5067, -0.589, 0.6295, 0.7693, 0.1089, 0.6295, 0.6069, 0.1586, 0.7788, -0.03904, -0.9601, 0.2769, 0.5067, -0.589, 0.6295, 0.352, -0.5233, 0.776, -0.1078, -0.9351, 0.3375, -0.5045, -0.8175, -0.2778, -0.5525, -0.8046, -0.2175, -0.03904, -0.9601, 0.2769, -0.1078, -0.9351, 0.3375, -0.7749, -0.1877, -0.6035, -0.5525, -0.8046, -0.2175, -0.5045, -0.8175, -0.2778, -0.6328, -0.2109, -0.745, -0.3453, 0.5581, -0.7545, -0.5203, 0.5857, -0.6215, -0.7749, -0.1877, -0.6035, -0.6328, -0.2109, -0.745, -0.3453, 0.5581, -0.7545, 0.1386, 0.9461, -0.2926, 0.08266, 0.9662, -0.2441, -0.5203, 0.5857, -0.6215, 0.04379, 0.9866, -0.1571, 0.08266, 0.9662, -0.2441, 0.6024, 0.7488, 0.2765, 0.6645, 0.7239, 0.1855, 0.6024, 0.7488, 0.2765, 0.7693, 0.1089, 0.6295, 0.903, 0.0499, 0.4266, 0.6645, 0.7239, 0.1855, 0.5067, -0.589, 0.6295, 0.6399, -0.6356, 0.432, 0.903, 0.0499, 0.4266, 0.7693, 0.1089, 0.6295, 0.02567, -0.9816, 0.1893, 0.6399, -0.6356, 0.432, 0.5067, -0.589, 0.6295, -0.03904, -0.9601, 0.2769, -0.5525, -0.8046, -0.2175, -0.6063, -0.7798, -0.1559, 0.02567, -0.9816, 0.1893, -0.03904, -0.9601, 0.2769, -0.8994, -0.1113, -0.4227, -0.6063, -0.7798, -0.1559, -0.5525, -0.8046, -0.2175, -0.7749, -0.1877, -0.6035, -0.5203, 0.5857, -0.6215, -0.6215, 0.653, -0.4328, -0.8994, -0.1113, -0.4227, -0.7749, -0.1877, -0.6035, -0.5203, 0.5857, -0.6215, 0.08266, 0.9662, -0.2441, 0.04379, 0.9866, -0.1571, -0.6215, 0.653, -0.4328, -0.7628, 0.4624, 0.452, -0.8417, 0.2145, 0.4955, -0.8307, 0.2442, 0.5003, -0.7551, 0.5005, 0.4234, -0.7302, 0.6417, 0.2346, -0.7298, 0.6449, 0.227, -0.7636, 0.6445, -0.04001, -0.7614, 0.6474, -0.03237, -0.7302, 0.6417, 0.2346, -0.7628, 0.4624, 0.452, -0.7551, 0.5005, 0.4234, -0.7298, 0.6449, 0.227, -0.8609, 0.4407, -0.2542, -0.8508, 0.4673, -0.2402, -0.9575, 0.1497, -0.2464, -0.9572, 0.1509, -0.2471, -0.7614, 0.6474, -0.03237, -0.7636, 0.6445, -0.04001, -0.8508, 0.4673, -0.2402, -0.8609, 0.4407, -0.2542, -0.9459, -0.04888, 0.3207, -0.9967, -0.07902, 0.01717, -0.9971, -0.0759, 0.007972, -0.9322, -0.01203, 0.3618, -0.9459, -0.04888, 0.3207, -0.9322, -0.01203, 0.3618, -0.8307, 0.2442, 0.5003, -0.8417, 0.2145, 0.4955, -0.9572, 0.1509, -0.2471, -0.9575, 0.1497, -0.2464, -0.9971, -0.0759, 0.007972, -0.9967, -0.07902, 0.01717, -0.7778, 0.183, 0.6013, -0.7778, 0.183, 0.6013, -0.3845, 0.2916, 0.8759, -0.2533, 0.3101, 0.9163, -0.2533, 0.3101, 0.9163, -0.3845, 0.2916, 0.8759, 0.166, 0.3336, 0.928, 0.1991, 0.3333, 0.9215, 0.1991, 0.3333, 0.9215, 0.166, 0.3336, 0.928, 0.6244, 0.3015, 0.7206, 0.5893, 0.3069, 0.7473, 0.5893, 0.3069, 0.7473, 0.6244, 0.3015, 0.7206, 0.8994, 0.2155, 0.3803, 0.8994, 0.2155, 0.3803, -0.1231, 0.8595, 0.496, -0.1231, 0.8595, 0.496, -0.2322, 0.7343, 0.6378, -0.279, 0.6646, 0.6931, -0.279, 0.6646, 0.6931, -0.2322, 0.7343, 0.6378, -0.4397, 0.3197, 0.8393, -0.4731, 0.2104, 0.8555, -0.4731, 0.2104, 0.8555, -0.4397, 0.3197, 0.8393, -0.5615, -0.3697, 0.7403, -0.5614, -0.3947, 0.7274, -0.5614, -0.3947, 0.7274, -0.5615, -0.3697, 0.7403, -0.4811, -0.7797, 0.4009, -0.4811, -0.7797, 0.4009, 0.581, 0.05089, 0.8123, 0.581, 0.05089, 0.8123, -0.1379, 0.2475, 0.959, -0.1337, 0.2467, 0.9598, -0.1337, 0.2467, 0.9598, -0.1379, 0.2475, 0.959, -0.8859, 0.1189, 0.4483, -0.8212, 0.1759, 0.5428, -0.8212, 0.1759, 0.5428, -0.8859, 0.1189, 0.4483, -0.975, -0.181, -0.1286, -0.9858, -0.153, -0.06854, -0.9858, -0.153, -0.06854, -0.975, -0.181, -0.1286, -0.3428, -0.4449, -0.8274, -0.3428, -0.4449, -0.8274, 0.4751, -0.8604, -0.1842, 0.4464, -0.8846, -0.1353, 0.9246, -0.3426, 0.1668, 0.9006, -0.3658, 0.2348, -0.8987, 0.4173, -0.1352, -0.8792, 0.4393, -0.1847, -0.3988, 0.8877, 0.2301, -0.3725, 0.9129, 0.1668, 0.8017, 0.3173, 0.5065, 0.8559, 0.3693, 0.362, 0.3412, 0.8675, 0.362, 0.3028, 0.8123, 0.4985, -0.8084, -0.2867, -0.514, -0.8713, -0.3405, -0.3534, -0.3119, -0.8819, -0.3534, -0.2414, -0.8324, -0.4989, -0.5885, -0.6081, 0.5328, -0.5885, -0.6081, 0.5328, -0.5885, -0.6081, 0.5328, -0.5885, -0.6081, 0.5328, -0.5885, -0.6081, 0.5328, -0.5885, -0.6081, 0.5328, -0.5885, -0.6081, 0.5328, -0.5885, -0.6081, 0.5328, -0.3119, -0.8819, -0.3534, 0.4464, -0.8846, -0.1353, 0.4751, -0.8604, -0.1842, -0.2414, -0.8324, -0.4989, 0.9246, -0.3426, 0.1668, 0.8559, 0.3693, 0.362, 0.8017, 0.3173, 0.5065, 0.9006, -0.3658, 0.2348, -0.8084, -0.2867, -0.514, -0.8792, 0.4393, -0.1847, -0.8987, 0.4173, -0.1352, -0.8713, -0.3405, -0.3534, -0.3988, 0.8877, 0.2301, 0.3028, 0.8123, 0.4985, 0.3412, 0.8675, 0.362, -0.3725, 0.9129, 0.1668, -0.796, 0.4995, -0.3418, -0.7583, 0.491, -0.4288, -0.562, 0.7462, 0.3569, -0.5019, 0.7732, 0.3875, -0.562, 0.7462, 0.3569, -0.007999, 0.4988, 0.8667, 0.07536, 0.5514, 0.8308, -0.5019, 0.7732, 0.3875, 0.4988, 0.008265, 0.8667, 0.5507, 0.08996, 0.8298, 0.07536, 0.5514, 0.8308, -0.007999, 0.4988, 0.8667, 0.7893, -0.4738, 0.3905, 0.5507, 0.08996, 0.8298, 0.4988, 0.008265, 0.8667, 0.7641, -0.5374, 0.3569, 0.5155, -0.7419, -0.4288, 0.544, -0.7738, -0.3245, 0.7893, -0.4738, 0.3905, 0.7641, -0.5374, 0.3569, -0.03112, -0.5873, -0.8087, 0.544, -0.7738, -0.3245, 0.5155, -0.7419, -0.4288, -0.01197, -0.4841, -0.8749, -0.4834, -0.02775, -0.8749, -0.5637, -0.08458, -0.8216, -0.03112, -0.5873, -0.8087, -0.01197, -0.4841, -0.8749, -0.4834, -0.02775, -0.8749, -0.7583, 0.491, -0.4288, -0.796, 0.4995, -0.3418, -0.5637, -0.08458, -0.8216, -0.841, 0.4592, -0.2861, -0.796, 0.4995, -0.3418, -0.5019, 0.7732, 0.3875, -0.4496, 0.83, 0.3302, -0.5019, 0.7732, 0.3875, 0.07536, 0.5514, 0.8308, 0.1798, 0.689, 0.7021, -0.4496, 0.83, 0.3302, 0.5507, 0.08996, 0.8298, 0.6831, 0.2007, 0.7022, 0.1798, 0.689, 0.7021, 0.07536, 0.5514, 0.8308, 0.8447, -0.421, 0.3307, 0.6831, 0.2007, 0.7022, 0.5507, 0.08996, 0.8298, 0.7893, -0.4738, 0.3905, 0.544, -0.7738, -0.3245, 0.5144, -0.8178, -0.2582, 0.8447, -0.421, 0.3307, 0.7893, -0.4738, 0.3905, -0.1139, -0.7215, -0.683, 0.5144, -0.8178, -0.2582, 0.544, -0.7738, -0.3245, -0.03112, -0.5873, -0.8087, -0.5637, -0.08458, -0.8216, -0.6776, -0.2154, -0.7032, -0.1139, -0.7215, -0.683, -0.03112, -0.5873, -0.8087, -0.5637, -0.08458, -0.8216, -0.796, 0.4995, -0.3418, -0.841, 0.4592, -0.2861, -0.6776, -0.2154, -0.7032, -0.8792, 0.4393, -0.1847, -0.841, 0.4592, -0.2861, -0.4496, 0.83, 0.3302, -0.3988, 0.8877, 0.2301, -0.4496, 0.83, 0.3302, 0.1798, 0.689, 0.7021, 0.3028, 0.8123, 0.4985, -0.3988, 0.8877, 0.2301, 0.6831, 0.2007, 0.7022, 0.8017, 0.3173, 0.5065, 0.3028, 0.8123, 0.4985, 0.1798, 0.689, 0.7021, 0.9006, -0.3658, 0.2348, 0.8017, 0.3173, 0.5065, 0.6831, 0.2007, 0.7022, 0.8447, -0.421, 0.3307, 0.5144, -0.8178, -0.2582, 0.4751, -0.8604, -0.1842, 0.9006, -0.3658, 0.2348, 0.8447, -0.421, 0.3307, -0.2414, -0.8324, -0.4989, 0.4751, -0.8604, -0.1842, 0.5144, -0.8178, -0.2582, -0.1139, -0.7215, -0.683, -0.6776, -0.2154, -0.7032, -0.8084, -0.2867, -0.514, -0.2414, -0.8324, -0.4989, -0.1139, -0.7215, -0.683, -0.6776, -0.2154, -0.7032, -0.841, 0.4592, -0.2861, -0.8792, 0.4393, -0.1847, -0.8084, -0.2867, -0.514, -0.5718, -0.5139, 0.6395, -0.3785, -0.6682, 0.6406, -0.3712, -0.6765, 0.6361, -0.6104, -0.4945, 0.6187, -0.7942, -0.4232, 0.436, -0.7968, -0.4224, 0.4321, -0.8856, -0.4397, 0.1493, -0.8862, -0.4516, 0.1034, -0.7942, -0.4232, 0.436, -0.5718, -0.5139, 0.6395, -0.6104, -0.4945, 0.6187, -0.7968, -0.4224, 0.4321, -0.7669, -0.6073, -0.2076, -0.8155, -0.5606, -0.1437, -0.5526, -0.7973, -0.2428, -0.5567, -0.7939, -0.2446, -0.8862, -0.4516, 0.1034, -0.8856, -0.4397, 0.1493, -0.8155, -0.5606, -0.1437, -0.7669, -0.6073, -0.2076, -0.2436, -0.8849, 0.3971, -0.3161, -0.9487, 0.01083, -0.3142, -0.9492, 0.01432, -0.2449, -0.8818, 0.403, -0.2436, -0.8849, 0.3971, -0.2449, -0.8818, 0.403, -0.3712, -0.6765, 0.6361, -0.3785, -0.6682, 0.6406, -0.5567, -0.7939, -0.2446, -0.5526, -0.7973, -0.2428, -0.3142, -0.9492, 0.01432, -0.3161, -0.9487, 0.01083, -0.4401, -0.6638, 0.6047, -0.4401, -0.6638, 0.6047, -0.3939, -0.3649, 0.8436, -0.3704, -0.2708, 0.8885, -0.3704, -0.2708, 0.8885, -0.3939, -0.3649, 0.8436, -0.23, 0.1571, 0.9604, -0.221, 0.1801, 0.9585, -0.221, 0.1801, 0.9585, -0.23, 0.1571, 0.9604, -0.009181, 0.6397, 0.7685, -0.04378, 0.5745, 0.8173, -0.04378, 0.5745, 0.8173, -0.009181, 0.6397, 0.7685, 0.1546, 0.8768, 0.4553, 0.1546, 0.8768, 0.4553, -0.7862, 0.2155, 0.5792, -0.7862, 0.2155, 0.5792, -0.6885, 0.06619, 0.7222, -0.6496, 0.0176, 0.7601, -0.6496, 0.0176, 0.7601, -0.6885, 0.06619, 0.7222, -0.3966, -0.2357, 0.8872, -0.3314, -0.2889, 0.8982, -0.3314, -0.2889, 0.8982, -0.3966, -0.2357, 0.8872, 0.09854, -0.5796, 0.809, 0.1632, -0.6128, 0.7732, 0.1632, -0.6128, 0.7732, 0.09854, -0.5796, 0.809, 0.5019, -0.7208, 0.478, 0.5019, -0.7208, 0.478, 0.1584, 0.4742, 0.866, 0.1584, 0.4742, 0.866, -0.2379, -0.03416, 0.9707, -0.2342, -0.02884, 0.9718, -0.2342, -0.02884, 0.9718, -0.2379, -0.03416, 0.9707, -0.4403, -0.7182, 0.5389, -0.4487, -0.6701, 0.5913, -0.4487, -0.6701, 0.5913, -0.4403, -0.7182, 0.5389, -0.255, -0.9638, -0.07775, -0.2577, -0.9636, -0.07094, -0.2577, -0.9636, -0.07094, -0.255, -0.9638, -0.07775, 0.2316, -0.4194, -0.8777, 0.2316, -0.4194, -0.8777])] * 3)])

# ---- objects
ob_flowers = bpy.data.objects.new('Flowers', me_flowers)

# ---- transforms, parenting, visibility, modifiers, constraints
ob_flowers.location = (0.0, 0.0, 0.0)
ob_flowers.color = (0.8, 0.8, 0.8, 1.0)
ob_flowers.lineart.crease_threshold = 0.0

# ---- collection membership
col_collection_1.objects.link(ob_flowers)

# ---- scene / render settings (as saved in the file)
scene.frame_start = 1; scene.frame_end = 250; scene.frame_set(1)
scene.render.engine = 'BLENDER_EEVEE_NEXT'
scene.render.resolution_percentage = 50
scene.render.dither_intensity = 0.0
scene.cycles.use_denoising = False
scene.cycles.samples = 128
scene.cycles.sampling_pattern = 'TABULATED_SOBOL'
scene.cycles.use_adaptive_sampling = False
scene.cycles.use_light_tree = False
scene.cycles.blur_glossy = 0.0
scene.cycles.sample_clamp_indirect = 0.0
scene.view_settings.view_transform = 'Standard'
bpy.context.view_layer.update()

# ---- added for rendering (the .blend has no active camera and no usable light): camera, sun
cam_auto = bpy.data.cameras.new('AutoCamera')
cam_auto.lens = 50.0
cam_auto.sensor_width = 36.0
cam_auto.clip_end = 1000.0
ob_auto_camera = bpy.data.objects.new('AutoCamera', cam_auto)
scene.collection.objects.link(ob_auto_camera)
ob_auto_camera.location = (37.2421, -42.3631, 39.4757)
ob_auto_camera.rotation_euler = (1.09748, -7.21219e-08, 0.694738)
scene.camera = ob_auto_camera
light_auto_sun = bpy.data.lights.new('AutoSun', 'SUN')
light_auto_sun.energy = 3.0
light_auto_sun.angle = 0.0523599
ob_auto_sun = bpy.data.objects.new('AutoSun', light_auto_sun)
scene.collection.objects.link(ob_auto_sun)
ob_auto_sun.rotation_euler = (0.872665, 0.174533, 0.523599)
bpy.context.view_layer.update()
